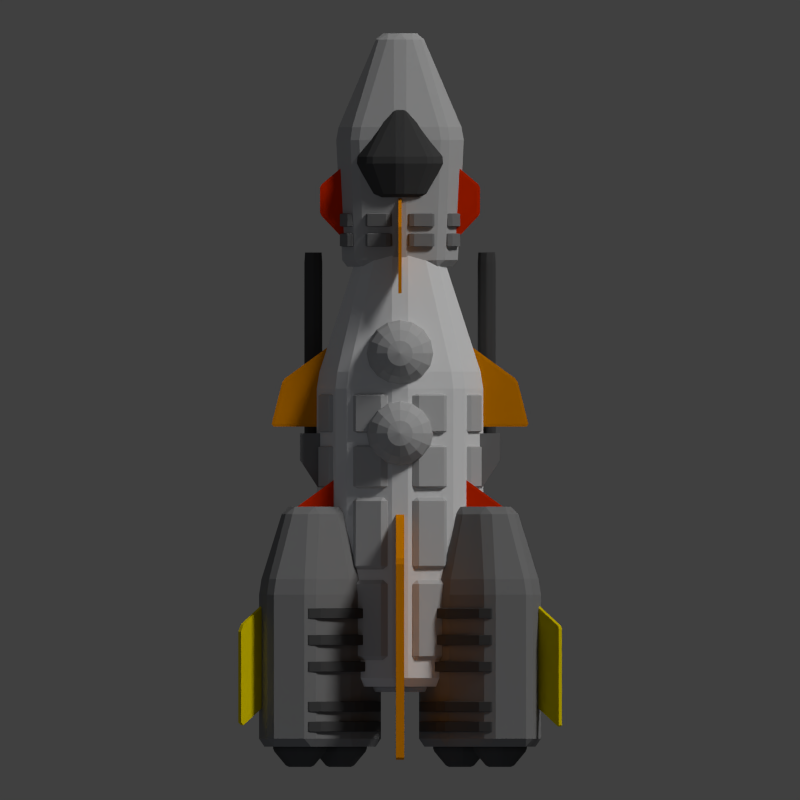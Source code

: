 # Source: argosy.blend  (saved by Blender 2.69.0; exported with 4.5.12 LTS)
import bpy
from mathutils import Matrix  # noqa: F401  (used for matrix-valued properties, if any)

bpy.ops.wm.read_factory_settings(use_empty=True)
scene = bpy.context.scene
scene.name = 'Scene'

# ---- collections
col_collection_1 = bpy.data.collections.new('Collection 1'); scene.collection.children.link(col_collection_1)

# ---- materials (node trees are filled in below, after node groups)
mat_material_006 = bpy.data.materials.new('Material.006')
mat_material_006.alpha_threshold = 0.0
mat_material_006.use_transparent_shadow = False
mat_material_006.diffuse_color = (0.8, 0.6332, 0.0, 1.0)
mat_material_006.roughness = 0.5
mat_material_006.specular_intensity = 0.163
mat_material_006.line_color = (0.0, 0.0, 0.0, 1.0)
mat_material_002 = bpy.data.materials.new('Material.002')
mat_material_002.alpha_threshold = 0.0
mat_material_002.use_transparent_shadow = False
mat_material_002.diffuse_color = (0.2203, 0.2203, 0.2203, 1.0)
mat_material_002.roughness = 0.5
mat_material_002.line_color = (0.0, 0.0, 0.0, 1.0)
mat_material_004 = bpy.data.materials.new('Material.004')
mat_material_004.alpha_threshold = 0.0
mat_material_004.use_transparent_shadow = False
mat_material_004.diffuse_color = (0.8, 0.02881, 0.0, 1.0)
mat_material_004.roughness = 0.5
mat_material_004.specular_intensity = 0.2174
mat_material_004.line_color = (0.0, 0.0, 0.0, 1.0)
mat_material_005 = bpy.data.materials.new('Material.005')
mat_material_005.alpha_threshold = 0.0
mat_material_005.use_transparent_shadow = False
mat_material_005.diffuse_color = (0.8, 0.2633, 0.0, 1.0)
mat_material_005.roughness = 0.5
mat_material_005.specular_intensity = 0.1957
mat_material_005.line_color = (0.0, 0.0, 0.0, 1.0)
mat_material_001 = bpy.data.materials.new('Material.001')
mat_material_001.alpha_threshold = 0.0
mat_material_001.use_transparent_shadow = False
mat_material_001.diffuse_color = (0.5071, 0.5071, 0.5071, 1.0)
mat_material_001.roughness = 0.5
mat_material_001.line_color = (0.0, 0.0, 0.0, 1.0)
mat_material_003 = bpy.data.materials.new('Material.003')
mat_material_003.alpha_threshold = 0.0
mat_material_003.use_transparent_shadow = False
mat_material_003.diffuse_color = (0.06998, 0.06998, 0.06998, 1.0)
mat_material_003.roughness = 0.5
mat_material_003.specular_intensity = 0.1
mat_material_003.line_color = (0.0, 0.0, 0.0, 1.0)
mat_material = bpy.data.materials.new('Material')
mat_material.alpha_threshold = 0.0
mat_material.use_transparent_shadow = False
mat_material.roughness = 0.5
mat_material.specular_intensity = 0.1747
mat_material.line_color = (0.0, 0.0, 0.0, 1.0)

# ---- material node trees

# ---- world
world_world = bpy.data.worlds.new('World'); scene.world = world_world
world_world.color = (0.05088, 0.05088, 0.05088)
world_world.use_sun_shadow = False
world_world.sun_shadow_jitter_overblur = 0.0
world_world.cycles.sampling_method = 'MANUAL'
world_world.cycles.sample_map_resolution = 256

# ---- cameras
cam_camera = bpy.data.cameras.new('Camera')
cam_camera.type = 'ORTHO'
cam_camera.clip_end = 100.0
cam_camera.lens = 35.0
cam_camera.sensor_width = 32.0
cam_camera.sensor_height = 18.0
cam_camera.ortho_scale = 12.0
cam_camera.dof.focus_distance = 0.0
cam_camera.dof.aperture_fstop = 128.0

# ---- lights
light_point_003 = bpy.data.lights.new('Point.003', 'POINT')
light_point_003.color = (0.6977, 0.7913, 1.0)
light_point_003.transmission_factor = 0.0
light_point_003.energy = 40.0
light_point_003.shadow_buffer_clip_start = 0.5
light_point_003.shadow_soft_size = 0.1
light_point_003.shadow_maximum_resolution = 0.006
light_point_003.use_absolute_resolution = True
light_point_003.cycles.use_multiple_importance_sampling = False
light_point_002 = bpy.data.lights.new('Point.002', 'POINT')
light_point_002.color = (0.6977, 0.7913, 1.0)
light_point_002.transmission_factor = 0.0
light_point_002.energy = 20.0
light_point_002.shadow_buffer_clip_start = 0.5
light_point_002.shadow_soft_size = 0.1
light_point_002.shadow_maximum_resolution = 0.006
light_point_002.use_absolute_resolution = True
light_point_002.cycles.use_multiple_importance_sampling = False
light_point_001 = bpy.data.lights.new('Point.001', 'POINT')
light_point_001.color = (0.5748, 0.7081, 1.0)
light_point_001.transmission_factor = 0.0
light_point_001.energy = 20.0
light_point_001.shadow_buffer_clip_start = 0.5
light_point_001.shadow_soft_size = 0.1
light_point_001.shadow_maximum_resolution = 0.006
light_point_001.use_absolute_resolution = True
light_point_001.cycles.use_multiple_importance_sampling = False
light_point = bpy.data.lights.new('Point', 'POINT')
light_point.color = (0.5748, 0.7081, 1.0)
light_point.transmission_factor = 0.0
light_point.energy = 20.0
light_point.shadow_buffer_clip_start = 0.5
light_point.shadow_soft_size = 0.1
light_point.shadow_maximum_resolution = 0.006
light_point.use_absolute_resolution = True
light_point.cycles.use_multiple_importance_sampling = False
light_sun = bpy.data.lights.new('Sun', 'SUN')
light_sun.transmission_factor = 0.0
light_sun.angle = 0.1993
light_sun.energy = 1.5
light_sun.shadow_buffer_clip_start = 0.5
light_sun.shadow_soft_size = 0.1
light_sun.shadow_cascade_max_distance = 1000.0
light_sun.cycles.use_multiple_importance_sampling = False

# ---- meshes
me_cube_009 = bpy.data.meshes.new('Cube.009')
me_cube_009.from_pydata([(-1.0, -1.0, -1.0), (-1.0, 1.0, -1.0), (1.0, 1.0, -1.0), (1.0, -1.0, -1.0), (-1.0, -2.0, 1.0), (-1.0, 0.0, 1.0), (1.0, 0.0, 1.0), (1.0, -2.0, 1.0)], [], [(4, 5, 1, 0), (5, 6, 2, 1), (6, 7, 3, 2), (7, 4, 0, 3), (0, 1, 2, 3), (7, 6, 5, 4)])
me_cube_009.materials.append(mat_material_006)
me_cube_009.use_remesh_preserve_volume = False
me_cube_009.use_remesh_preserve_attributes = False
me_cube_009.use_mirror_vertex_groups = False
me_cube_009.update()
me_cube_008 = bpy.data.meshes.new('Cube.008')
me_cube_008.from_pydata([(-1.0, -1.0, -1.0), (-1.0, 1.0, -1.0), (1.0, 1.0, -1.0), (1.0, -1.0, -1.0), (-1.0, -2.0, 1.0), (-1.0, 0.0, 1.0), (1.0, 0.0, 1.0), (1.0, -2.0, 1.0)], [], [(4, 5, 1, 0), (5, 6, 2, 1), (6, 7, 3, 2), (7, 4, 0, 3), (0, 1, 2, 3), (7, 6, 5, 4)])
me_cube_008.materials.append(mat_material_006)
me_cube_008.use_remesh_preserve_volume = False
me_cube_008.use_remesh_preserve_attributes = False
me_cube_008.use_mirror_vertex_groups = False
me_cube_008.update()
me_cylinder_039 = bpy.data.meshes.new('Cylinder.039')
me_cylinder_039.from_pydata([(0.0, 1.0, -1.0), (0.0, 1.0, 1.0), (0.7071, 0.7071, -1.0), (0.7071, 0.7071, 1.0), (1.0, -4.371e-08, -1.0), (1.0, -4.371e-08, 1.0), (0.7071, -0.7071, -1.0), (0.7071, -0.7071, 1.0), (-8.742e-08, -1.0, -1.0), (-8.742e-08, -1.0, 1.0), (-0.7071, -0.7071, -1.0), (-0.7071, -0.7071, 1.0), (-1.0, 1.192e-08, -1.0), (-1.0, 1.192e-08, 1.0), (-0.7071, 0.7071, -1.0), (-0.7071, 0.7071, 1.0), (0.3061, 1.739, -1.0), (0.3061, 1.739, 1.0), (1.013, 1.446, 1.0), (1.013, 1.446, -1.0), (1.446, 1.013, -1.0), (1.446, 1.013, 1.0), (1.739, 0.3061, 1.0), (1.739, 0.3061, -1.0), (1.739, -0.3061, -1.0), (1.739, -0.3061, 1.0), (1.446, -1.013, 1.0), (1.446, -1.013, -1.0), (1.013, -1.446, -1.0), (1.013, -1.446, 1.0), (0.3061, -1.739, 1.0), (0.3061, -1.739, -1.0), (-0.3061, -1.739, -1.0), (-0.3061, -1.739, 1.0), (-1.013, -1.446, 1.0), (-1.013, -1.446, -1.0), (-1.446, -1.013, -1.0), (-1.446, -1.013, 1.0), (-1.739, -0.3061, 1.0), (-1.739, -0.3061, -1.0), (0.7071, 0.7071, 1.8), (1.686e-08, 1.0, 1.8), (-0.7071, 0.7071, 1.8), (-1.0, 1.192e-08, 1.8), (-0.7071, -0.7071, 1.8), (-7.056e-08, -1.0, 1.8), (0.7071, -0.7071, 1.8), (1.0, -4.371e-08, 1.8), (-1.013, 1.446, -1.0), (-1.013, 1.446, 1.0), (-0.3061, 1.739, 1.0), (-0.3061, 1.739, -1.0), (-1.739, 0.3061, -1.0), (-1.739, 0.3061, 1.0), (-1.446, 1.013, 1.0), (-1.446, 1.013, -1.0), (3.372e-08, 1.0, -1.8), (0.7071, 0.7071, -1.8), (1.0, -4.371e-08, -1.8), (0.7071, -0.7071, -1.8), (-5.371e-08, -1.0, -1.8), (-0.7071, -0.7071, -1.8), (-1.0, 1.192e-08, -1.8), (-0.7071, 0.7071, -1.8)], [], [(16, 17, 18, 19), (1, 17, 16, 0), (3, 18, 17, 1), (2, 19, 18, 3), (0, 16, 19, 2), (20, 21, 22, 23), (3, 21, 20, 2), (5, 22, 21, 3), (4, 23, 22, 5), (2, 20, 23, 4), (24, 25, 26, 27), (5, 25, 24, 4), (7, 26, 25, 5), (6, 27, 26, 7), (4, 24, 27, 6), (28, 29, 30, 31), (7, 29, 28, 6), (9, 30, 29, 7), (8, 31, 30, 9), (6, 28, 31, 8), (32, 33, 34, 35), (9, 33, 32, 8), (11, 34, 33, 9), (10, 35, 34, 11), (8, 32, 35, 10), (36, 37, 38, 39), (11, 37, 36, 10), (13, 38, 37, 11), (12, 39, 38, 13), (10, 36, 39, 12), (40, 41, 42, 43, 44, 45, 46, 47), (1, 41, 40, 3), (15, 42, 41, 1), (13, 43, 42, 15), (11, 44, 43, 13), (9, 45, 44, 11), (7, 46, 45, 9), (5, 47, 46, 7), (3, 40, 47, 5), (48, 49, 50, 51), (15, 49, 48, 14), (1, 50, 49, 15), (0, 51, 50, 1), (14, 48, 51, 0), (52, 53, 54, 55), (13, 53, 52, 12), (15, 54, 53, 13), (14, 55, 54, 15), (12, 52, 55, 14), (56, 57, 58, 59, 60, 61, 62, 63), (2, 57, 56, 0), (4, 58, 57, 2), (6, 59, 58, 4), (8, 60, 59, 6), (10, 61, 60, 8), (12, 62, 61, 10), (14, 63, 62, 12), (0, 56, 63, 14)])
me_cylinder_039.materials.append(mat_material_002)
me_cylinder_039.use_remesh_preserve_volume = False
me_cylinder_039.use_remesh_preserve_attributes = False
me_cylinder_039.use_mirror_vertex_groups = False
me_cylinder_039.update()
me_cylinder_038 = bpy.data.meshes.new('Cylinder.038')
me_cylinder_038.from_pydata([(0.0, 1.0, -1.0), (0.0, 1.0, 1.0), (0.7071, 0.7071, -1.0), (0.7071, 0.7071, 1.0), (1.0, -4.371e-08, -1.0), (1.0, -4.371e-08, 1.0), (0.7071, -0.7071, -1.0), (0.7071, -0.7071, 1.0), (-8.742e-08, -1.0, -1.0), (-8.742e-08, -1.0, 1.0), (-0.7071, -0.7071, -1.0), (-0.7071, -0.7071, 1.0), (-1.0, 1.192e-08, -1.0), (-1.0, 1.192e-08, 1.0), (-0.7071, 0.7071, -1.0), (-0.7071, 0.7071, 1.0), (0.3061, 1.739, -1.0), (0.3061, 1.739, 1.0), (1.013, 1.446, 1.0), (1.013, 1.446, -1.0), (1.446, 1.013, -1.0), (1.446, 1.013, 1.0), (1.739, 0.3061, 1.0), (1.739, 0.3061, -1.0), (1.739, -0.3061, -1.0), (1.739, -0.3061, 1.0), (1.446, -1.013, 1.0), (1.446, -1.013, -1.0), (1.013, -1.446, -1.0), (1.013, -1.446, 1.0), (0.3061, -1.739, 1.0), (0.3061, -1.739, -1.0), (-0.3061, -1.739, -1.0), (-0.3061, -1.739, 1.0), (-1.013, -1.446, 1.0), (-1.013, -1.446, -1.0), (-1.446, -1.013, -1.0), (-1.446, -1.013, 1.0), (-1.739, -0.3061, 1.0), (-1.739, -0.3061, -1.0), (0.7071, 0.7071, 1.8), (1.686e-08, 1.0, 1.8), (-0.7071, 0.7071, 1.8), (-1.0, 1.192e-08, 1.8), (-0.7071, -0.7071, 1.8), (-7.056e-08, -1.0, 1.8), (0.7071, -0.7071, 1.8), (1.0, -4.371e-08, 1.8), (-1.013, 1.446, -1.0), (-1.013, 1.446, 1.0), (-0.3061, 1.739, 1.0), (-0.3061, 1.739, -1.0), (-1.739, 0.3061, -1.0), (-1.739, 0.3061, 1.0), (-1.446, 1.013, 1.0), (-1.446, 1.013, -1.0), (3.372e-08, 1.0, -1.8), (0.7071, 0.7071, -1.8), (1.0, -4.371e-08, -1.8), (0.7071, -0.7071, -1.8), (-5.371e-08, -1.0, -1.8), (-0.7071, -0.7071, -1.8), (-1.0, 1.192e-08, -1.8), (-0.7071, 0.7071, -1.8)], [], [(16, 17, 18, 19), (1, 17, 16, 0), (3, 18, 17, 1), (2, 19, 18, 3), (0, 16, 19, 2), (20, 21, 22, 23), (3, 21, 20, 2), (5, 22, 21, 3), (4, 23, 22, 5), (2, 20, 23, 4), (24, 25, 26, 27), (5, 25, 24, 4), (7, 26, 25, 5), (6, 27, 26, 7), (4, 24, 27, 6), (28, 29, 30, 31), (7, 29, 28, 6), (9, 30, 29, 7), (8, 31, 30, 9), (6, 28, 31, 8), (32, 33, 34, 35), (9, 33, 32, 8), (11, 34, 33, 9), (10, 35, 34, 11), (8, 32, 35, 10), (36, 37, 38, 39), (11, 37, 36, 10), (13, 38, 37, 11), (12, 39, 38, 13), (10, 36, 39, 12), (40, 41, 42, 43, 44, 45, 46, 47), (1, 41, 40, 3), (15, 42, 41, 1), (13, 43, 42, 15), (11, 44, 43, 13), (9, 45, 44, 11), (7, 46, 45, 9), (5, 47, 46, 7), (3, 40, 47, 5), (48, 49, 50, 51), (15, 49, 48, 14), (1, 50, 49, 15), (0, 51, 50, 1), (14, 48, 51, 0), (52, 53, 54, 55), (13, 53, 52, 12), (15, 54, 53, 13), (14, 55, 54, 15), (12, 52, 55, 14), (56, 57, 58, 59, 60, 61, 62, 63), (2, 57, 56, 0), (4, 58, 57, 2), (6, 59, 58, 4), (8, 60, 59, 6), (10, 61, 60, 8), (12, 62, 61, 10), (14, 63, 62, 12), (0, 56, 63, 14)])
me_cylinder_038.materials.append(mat_material_002)
me_cylinder_038.use_remesh_preserve_volume = False
me_cylinder_038.use_remesh_preserve_attributes = False
me_cylinder_038.use_mirror_vertex_groups = False
me_cylinder_038.update()
me_cube_007 = bpy.data.meshes.new('Cube.007')
me_cube_007.from_pydata([(-1.76, 0.3, -1.0), (-0.8, 1.0, -1.0), (0.8, 1.0, -1.0), (1.76, 0.3, -1.0), (-1.76, 0.3, 1.0), (-0.8, 1.0, 1.0), (0.8, 1.0, 1.0), (1.76, 0.3, 1.0), (-1.936, -0.4, -1.0), (1.936, -0.4, -1.0), (-1.936, -0.4, 1.0), (1.936, -0.4, 1.0)], [], [(4, 5, 1, 0), (5, 6, 2, 1), (6, 7, 3, 2), (0, 3, 9, 8), (0, 1, 2, 3), (7, 6, 5, 4), (11, 10, 8, 9), (7, 4, 10, 11), (3, 7, 11, 9), (4, 0, 8, 10)])
me_cube_007.materials.append(mat_material_004)
me_cube_007.use_remesh_preserve_volume = False
me_cube_007.use_remesh_preserve_attributes = False
me_cube_007.use_mirror_vertex_groups = False
me_cube_007.update()
me_cube_006 = bpy.data.meshes.new('Cube.006')
me_cube_006.from_pydata([(-1.76, 0.3, -1.0), (-0.8, 1.0, -1.0), (0.8, 1.0, -1.0), (1.76, 0.3, -1.0), (-1.76, 0.3, 1.0), (-0.8, 1.0, 1.0), (0.8, 1.0, 1.0), (1.76, 0.3, 1.0), (-1.936, -0.4, -1.0), (1.936, -0.4, -1.0), (-1.936, -0.4, 1.0), (1.936, -0.4, 1.0)], [], [(4, 5, 1, 0), (5, 6, 2, 1), (6, 7, 3, 2), (0, 3, 9, 8), (0, 1, 2, 3), (7, 6, 5, 4), (11, 10, 8, 9), (7, 4, 10, 11), (3, 7, 11, 9), (4, 0, 8, 10)])
me_cube_006.materials.append(mat_material_005)
me_cube_006.use_remesh_preserve_volume = False
me_cube_006.use_remesh_preserve_attributes = False
me_cube_006.use_mirror_vertex_groups = False
me_cube_006.update()
me_cylinder_037 = bpy.data.meshes.new('Cylinder.037')
me_cylinder_037.from_pydata([(0.0, 1.0, -1.0), (0.0, 1.0, 1.0), (0.7071, 0.7071, -1.0), (0.7071, 0.7071, 1.0), (1.0, -4.371e-08, -1.0), (1.0, -4.371e-08, 1.0), (0.7071, -0.7071, -1.0), (0.7071, -0.7071, 1.0), (-8.742e-08, -1.0, -1.0), (-8.742e-08, -1.0, 1.0), (-0.7071, -0.7071, -1.0), (-0.7071, -0.7071, 1.0), (-1.0, 1.192e-08, -1.0), (-1.0, 1.192e-08, 1.0), (-0.7071, 0.7071, -1.0), (-0.7071, 0.7071, 1.0), (0.3061, 1.739, -1.0), (0.3061, 1.739, 1.0), (1.013, 1.446, 1.0), (1.013, 1.446, -1.0), (1.446, 1.013, -1.0), (1.446, 1.013, 1.0), (1.739, 0.3061, 1.0), (1.739, 0.3061, -1.0), (1.739, -0.3061, -1.0), (1.739, -0.3061, 1.0), (1.446, -1.013, 1.0), (1.446, -1.013, -1.0), (1.013, -1.446, -1.0), (1.013, -1.446, 1.0), (0.3061, -1.739, 1.0), (0.3061, -1.739, -1.0), (-0.3061, -1.739, -1.0), (-0.3061, -1.739, 1.0), (-1.013, -1.446, 1.0), (-1.013, -1.446, -1.0), (-1.446, -1.013, -1.0), (-1.446, -1.013, 1.0), (-1.739, -0.3061, 1.0), (-1.739, -0.3061, -1.0), (0.7071, 0.7071, 1.8), (1.686e-08, 1.0, 1.8), (-0.7071, 0.7071, 1.8), (-1.0, 1.192e-08, 1.8), (-0.7071, -0.7071, 1.8), (-7.056e-08, -1.0, 1.8), (0.7071, -0.7071, 1.8), (1.0, -4.371e-08, 1.8), (-1.013, 1.446, -1.0), (-1.013, 1.446, 1.0), (-0.3061, 1.739, 1.0), (-0.3061, 1.739, -1.0), (-1.739, 0.3061, -1.0), (-1.739, 0.3061, 1.0), (-1.446, 1.013, 1.0), (-1.446, 1.013, -1.0), (3.372e-08, 1.0, -1.8), (0.7071, 0.7071, -1.8), (1.0, -4.371e-08, -1.8), (0.7071, -0.7071, -1.8), (-5.371e-08, -1.0, -1.8), (-0.7071, -0.7071, -1.8), (-1.0, 1.192e-08, -1.8), (-0.7071, 0.7071, -1.8)], [], [(16, 17, 18, 19), (1, 17, 16, 0), (3, 18, 17, 1), (2, 19, 18, 3), (0, 16, 19, 2), (20, 21, 22, 23), (3, 21, 20, 2), (5, 22, 21, 3), (4, 23, 22, 5), (2, 20, 23, 4), (24, 25, 26, 27), (5, 25, 24, 4), (7, 26, 25, 5), (6, 27, 26, 7), (4, 24, 27, 6), (28, 29, 30, 31), (7, 29, 28, 6), (9, 30, 29, 7), (8, 31, 30, 9), (6, 28, 31, 8), (32, 33, 34, 35), (9, 33, 32, 8), (11, 34, 33, 9), (10, 35, 34, 11), (8, 32, 35, 10), (36, 37, 38, 39), (11, 37, 36, 10), (13, 38, 37, 11), (12, 39, 38, 13), (10, 36, 39, 12), (40, 41, 42, 43, 44, 45, 46, 47), (1, 41, 40, 3), (15, 42, 41, 1), (13, 43, 42, 15), (11, 44, 43, 13), (9, 45, 44, 11), (7, 46, 45, 9), (5, 47, 46, 7), (3, 40, 47, 5), (48, 49, 50, 51), (15, 49, 48, 14), (1, 50, 49, 15), (0, 51, 50, 1), (14, 48, 51, 0), (52, 53, 54, 55), (13, 53, 52, 12), (15, 54, 53, 13), (14, 55, 54, 15), (12, 52, 55, 14), (56, 57, 58, 59, 60, 61, 62, 63), (2, 57, 56, 0), (4, 58, 57, 2), (6, 59, 58, 4), (8, 60, 59, 6), (10, 61, 60, 8), (12, 62, 61, 10), (14, 63, 62, 12), (0, 56, 63, 14)])
me_cylinder_037.materials.append(mat_material_001)
me_cylinder_037.use_remesh_preserve_volume = False
me_cylinder_037.use_remesh_preserve_attributes = False
me_cylinder_037.use_mirror_vertex_groups = False
me_cylinder_037.update()
me_cylinder_036 = bpy.data.meshes.new('Cylinder.036')
me_cylinder_036.from_pydata([(0.0, 1.0, -1.0), (0.0, 1.0, 1.0), (0.7071, 0.7071, -1.0), (0.7071, 0.7071, 1.0), (1.0, -4.371e-08, -1.0), (1.0, -4.371e-08, 1.0), (0.7071, -0.7071, -1.0), (0.7071, -0.7071, 1.0), (-8.742e-08, -1.0, -1.0), (-8.742e-08, -1.0, 1.0), (-0.7071, -0.7071, -1.0), (-0.7071, -0.7071, 1.0), (-1.0, 1.192e-08, -1.0), (-1.0, 1.192e-08, 1.0), (-0.7071, 0.7071, -1.0), (-0.7071, 0.7071, 1.0), (0.3061, 1.739, -1.0), (0.3061, 1.739, 1.0), (1.013, 1.446, 1.0), (1.013, 1.446, -1.0), (1.446, 1.013, -1.0), (1.446, 1.013, 1.0), (1.739, 0.3061, 1.0), (1.739, 0.3061, -1.0), (1.739, -0.3061, -1.0), (1.739, -0.3061, 1.0), (1.446, -1.013, 1.0), (1.446, -1.013, -1.0), (1.013, -1.446, -1.0), (1.013, -1.446, 1.0), (0.3061, -1.739, 1.0), (0.3061, -1.739, -1.0), (-0.3061, -1.739, -1.0), (-0.3061, -1.739, 1.0), (-1.013, -1.446, 1.0), (-1.013, -1.446, -1.0), (-1.446, -1.013, -1.0), (-1.446, -1.013, 1.0), (-1.739, -0.3061, 1.0), (-1.739, -0.3061, -1.0), (0.7071, 0.7071, 1.8), (1.686e-08, 1.0, 1.8), (-0.7071, 0.7071, 1.8), (-1.0, 1.192e-08, 1.8), (-0.7071, -0.7071, 1.8), (-7.056e-08, -1.0, 1.8), (0.7071, -0.7071, 1.8), (1.0, -4.371e-08, 1.8), (-1.013, 1.446, -1.0), (-1.013, 1.446, 1.0), (-0.3061, 1.739, 1.0), (-0.3061, 1.739, -1.0), (-1.739, 0.3061, -1.0), (-1.739, 0.3061, 1.0), (-1.446, 1.013, 1.0), (-1.446, 1.013, -1.0), (3.372e-08, 1.0, -1.8), (0.7071, 0.7071, -1.8), (1.0, -4.371e-08, -1.8), (0.7071, -0.7071, -1.8), (-5.371e-08, -1.0, -1.8), (-0.7071, -0.7071, -1.8), (-1.0, 1.192e-08, -1.8), (-0.7071, 0.7071, -1.8)], [], [(16, 17, 18, 19), (1, 17, 16, 0), (3, 18, 17, 1), (2, 19, 18, 3), (0, 16, 19, 2), (20, 21, 22, 23), (3, 21, 20, 2), (5, 22, 21, 3), (4, 23, 22, 5), (2, 20, 23, 4), (24, 25, 26, 27), (5, 25, 24, 4), (7, 26, 25, 5), (6, 27, 26, 7), (4, 24, 27, 6), (28, 29, 30, 31), (7, 29, 28, 6), (9, 30, 29, 7), (8, 31, 30, 9), (6, 28, 31, 8), (32, 33, 34, 35), (9, 33, 32, 8), (11, 34, 33, 9), (10, 35, 34, 11), (8, 32, 35, 10), (36, 37, 38, 39), (11, 37, 36, 10), (13, 38, 37, 11), (12, 39, 38, 13), (10, 36, 39, 12), (40, 41, 42, 43, 44, 45, 46, 47), (1, 41, 40, 3), (15, 42, 41, 1), (13, 43, 42, 15), (11, 44, 43, 13), (9, 45, 44, 11), (7, 46, 45, 9), (5, 47, 46, 7), (3, 40, 47, 5), (48, 49, 50, 51), (15, 49, 48, 14), (1, 50, 49, 15), (0, 51, 50, 1), (14, 48, 51, 0), (52, 53, 54, 55), (13, 53, 52, 12), (15, 54, 53, 13), (14, 55, 54, 15), (12, 52, 55, 14), (56, 57, 58, 59, 60, 61, 62, 63), (2, 57, 56, 0), (4, 58, 57, 2), (6, 59, 58, 4), (8, 60, 59, 6), (10, 61, 60, 8), (12, 62, 61, 10), (14, 63, 62, 12), (0, 56, 63, 14)])
me_cylinder_036.materials.append(mat_material_001)
me_cylinder_036.use_remesh_preserve_volume = False
me_cylinder_036.use_remesh_preserve_attributes = False
me_cylinder_036.use_mirror_vertex_groups = False
me_cylinder_036.update()
me_cylinder_035 = bpy.data.meshes.new('Cylinder.035')
me_cylinder_035.from_pydata([(0.0, 1.0, -1.0), (0.0, 1.0, 1.0), (0.7071, 0.7071, -1.0), (0.7071, 0.7071, 1.0), (1.0, -4.371e-08, -1.0), (1.0, -4.371e-08, 1.0), (0.7071, -0.7071, -1.0), (0.7071, -0.7071, 1.0), (-8.742e-08, -1.0, -1.0), (-8.742e-08, -1.0, 1.0), (-0.7071, -0.7071, -1.0), (-0.7071, -0.7071, 1.0), (-1.0, 1.192e-08, -1.0), (-1.0, 1.192e-08, 1.0), (-0.7071, 0.7071, -1.0), (-0.7071, 0.7071, 1.0), (0.3061, 1.739, -1.0), (0.3061, 1.739, 1.0), (1.013, 1.446, 1.0), (1.013, 1.446, -1.0), (1.446, 1.013, -1.0), (1.446, 1.013, 1.0), (1.739, 0.3061, 1.0), (1.739, 0.3061, -1.0), (1.739, -0.3061, -1.0), (1.739, -0.3061, 1.0), (1.446, -1.013, 1.0), (1.446, -1.013, -1.0), (1.013, -1.446, -1.0), (1.013, -1.446, 1.0), (0.3061, -1.739, 1.0), (0.3061, -1.739, -1.0), (-0.3061, -1.739, -1.0), (-0.3061, -1.739, 1.0), (-1.013, -1.446, 1.0), (-1.013, -1.446, -1.0), (-1.446, -1.013, -1.0), (-1.446, -1.013, 1.0), (-1.739, -0.3061, 1.0), (-1.739, -0.3061, -1.0), (0.7071, 0.7071, 1.8), (1.686e-08, 1.0, 1.8), (-0.7071, 0.7071, 1.8), (-1.0, 1.192e-08, 1.8), (-0.7071, -0.7071, 1.8), (-7.056e-08, -1.0, 1.8), (0.7071, -0.7071, 1.8), (1.0, -4.371e-08, 1.8), (-1.013, 1.446, -1.0), (-1.013, 1.446, 1.0), (-0.3061, 1.739, 1.0), (-0.3061, 1.739, -1.0), (-1.739, 0.3061, -1.0), (-1.739, 0.3061, 1.0), (-1.446, 1.013, 1.0), (-1.446, 1.013, -1.0), (3.372e-08, 1.0, -1.8), (0.7071, 0.7071, -1.8), (1.0, -4.371e-08, -1.8), (0.7071, -0.7071, -1.8), (-5.371e-08, -1.0, -1.8), (-0.7071, -0.7071, -1.8), (-1.0, 1.192e-08, -1.8), (-0.7071, 0.7071, -1.8)], [], [(16, 17, 18, 19), (1, 17, 16, 0), (3, 18, 17, 1), (2, 19, 18, 3), (0, 16, 19, 2), (20, 21, 22, 23), (3, 21, 20, 2), (5, 22, 21, 3), (4, 23, 22, 5), (2, 20, 23, 4), (24, 25, 26, 27), (5, 25, 24, 4), (7, 26, 25, 5), (6, 27, 26, 7), (4, 24, 27, 6), (28, 29, 30, 31), (7, 29, 28, 6), (9, 30, 29, 7), (8, 31, 30, 9), (6, 28, 31, 8), (32, 33, 34, 35), (9, 33, 32, 8), (11, 34, 33, 9), (10, 35, 34, 11), (8, 32, 35, 10), (36, 37, 38, 39), (11, 37, 36, 10), (13, 38, 37, 11), (12, 39, 38, 13), (10, 36, 39, 12), (40, 41, 42, 43, 44, 45, 46, 47), (1, 41, 40, 3), (15, 42, 41, 1), (13, 43, 42, 15), (11, 44, 43, 13), (9, 45, 44, 11), (7, 46, 45, 9), (5, 47, 46, 7), (3, 40, 47, 5), (48, 49, 50, 51), (15, 49, 48, 14), (1, 50, 49, 15), (0, 51, 50, 1), (14, 48, 51, 0), (52, 53, 54, 55), (13, 53, 52, 12), (15, 54, 53, 13), (14, 55, 54, 15), (12, 52, 55, 14), (56, 57, 58, 59, 60, 61, 62, 63), (2, 57, 56, 0), (4, 58, 57, 2), (6, 59, 58, 4), (8, 60, 59, 6), (10, 61, 60, 8), (12, 62, 61, 10), (14, 63, 62, 12), (0, 56, 63, 14)])
me_cylinder_035.materials.append(mat_material_001)
me_cylinder_035.use_remesh_preserve_volume = False
me_cylinder_035.use_remesh_preserve_attributes = False
me_cylinder_035.use_mirror_vertex_groups = False
me_cylinder_035.update()
me_cylinder_034 = bpy.data.meshes.new('Cylinder.034')
me_cylinder_034.from_pydata([(0.0, 1.0, -1.0), (0.0, 1.0, 1.0), (0.7071, 0.7071, -1.0), (0.7071, 0.7071, 1.0), (1.0, -4.371e-08, -1.0), (1.0, -4.371e-08, 1.0), (0.7071, -0.7071, -1.0), (0.7071, -0.7071, 1.0), (-8.742e-08, -1.0, -1.0), (-8.742e-08, -1.0, 1.0), (-0.7071, -0.7071, -1.0), (-0.7071, -0.7071, 1.0), (-1.0, 1.192e-08, -1.0), (-1.0, 1.192e-08, 1.0), (-0.7071, 0.7071, -1.0), (-0.7071, 0.7071, 1.0), (0.3061, 1.739, -1.0), (0.3061, 1.739, 1.0), (1.013, 1.446, 1.0), (1.013, 1.446, -1.0), (1.446, 1.013, -1.0), (1.446, 1.013, 1.0), (1.739, 0.3061, 1.0), (1.739, 0.3061, -1.0), (1.739, -0.3061, -1.0), (1.739, -0.3061, 1.0), (1.446, -1.013, 1.0), (1.446, -1.013, -1.0), (1.013, -1.446, -1.0), (1.013, -1.446, 1.0), (0.3061, -1.739, 1.0), (0.3061, -1.739, -1.0), (-0.3061, -1.739, -1.0), (-0.3061, -1.739, 1.0), (-1.013, -1.446, 1.0), (-1.013, -1.446, -1.0), (-1.446, -1.013, -1.0), (-1.446, -1.013, 1.0), (-1.739, -0.3061, 1.0), (-1.739, -0.3061, -1.0), (0.7071, 0.7071, 1.8), (1.686e-08, 1.0, 1.8), (-0.7071, 0.7071, 1.8), (-1.0, 1.192e-08, 1.8), (-0.7071, -0.7071, 1.8), (-7.056e-08, -1.0, 1.8), (0.7071, -0.7071, 1.8), (1.0, -4.371e-08, 1.8), (-1.013, 1.446, -1.0), (-1.013, 1.446, 1.0), (-0.3061, 1.739, 1.0), (-0.3061, 1.739, -1.0), (-1.739, 0.3061, -1.0), (-1.739, 0.3061, 1.0), (-1.446, 1.013, 1.0), (-1.446, 1.013, -1.0), (3.372e-08, 1.0, -1.8), (0.7071, 0.7071, -1.8), (1.0, -4.371e-08, -1.8), (0.7071, -0.7071, -1.8), (-5.371e-08, -1.0, -1.8), (-0.7071, -0.7071, -1.8), (-1.0, 1.192e-08, -1.8), (-0.7071, 0.7071, -1.8)], [], [(16, 17, 18, 19), (1, 17, 16, 0), (3, 18, 17, 1), (2, 19, 18, 3), (0, 16, 19, 2), (20, 21, 22, 23), (3, 21, 20, 2), (5, 22, 21, 3), (4, 23, 22, 5), (2, 20, 23, 4), (24, 25, 26, 27), (5, 25, 24, 4), (7, 26, 25, 5), (6, 27, 26, 7), (4, 24, 27, 6), (28, 29, 30, 31), (7, 29, 28, 6), (9, 30, 29, 7), (8, 31, 30, 9), (6, 28, 31, 8), (32, 33, 34, 35), (9, 33, 32, 8), (11, 34, 33, 9), (10, 35, 34, 11), (8, 32, 35, 10), (36, 37, 38, 39), (11, 37, 36, 10), (13, 38, 37, 11), (12, 39, 38, 13), (10, 36, 39, 12), (40, 41, 42, 43, 44, 45, 46, 47), (1, 41, 40, 3), (15, 42, 41, 1), (13, 43, 42, 15), (11, 44, 43, 13), (9, 45, 44, 11), (7, 46, 45, 9), (5, 47, 46, 7), (3, 40, 47, 5), (48, 49, 50, 51), (15, 49, 48, 14), (1, 50, 49, 15), (0, 51, 50, 1), (14, 48, 51, 0), (52, 53, 54, 55), (13, 53, 52, 12), (15, 54, 53, 13), (14, 55, 54, 15), (12, 52, 55, 14), (56, 57, 58, 59, 60, 61, 62, 63), (2, 57, 56, 0), (4, 58, 57, 2), (6, 59, 58, 4), (8, 60, 59, 6), (10, 61, 60, 8), (12, 62, 61, 10), (14, 63, 62, 12), (0, 56, 63, 14)])
me_cylinder_034.materials.append(mat_material_001)
me_cylinder_034.use_remesh_preserve_volume = False
me_cylinder_034.use_remesh_preserve_attributes = False
me_cylinder_034.use_mirror_vertex_groups = False
me_cylinder_034.update()
me_sphere_002 = bpy.data.meshes.new('Sphere.002')
me_sphere_002.from_pydata([(-0.3827, 0.0, 0.9239), (-0.7071, 0.0, 0.7071), (-0.9239, 0.0, 0.3827), (-1.0, 0.0, -4.371e-08), (-0.9239, 0.0, -0.3827), (-0.7071, 0.0, -0.7071), (-0.3827, 0.0, -0.9239), (-1.51e-07, 0.0, -1.0), (-0.3536, 0.1464, 0.9239), (-0.6533, 0.2706, 0.7071), (-0.8536, 0.3536, 0.3827), (-0.9239, 0.3827, -4.371e-08), (-0.8536, 0.3536, -0.3827), (-0.6533, 0.2706, -0.7071), (-0.3536, 0.1464, -0.9239), (-0.2706, 0.2706, 0.9239), (-0.5, 0.5, 0.7071), (-0.6533, 0.6533, 0.3827), (-0.7071, 0.7071, -4.371e-08), (-0.6533, 0.6533, -0.3827), (-0.5, 0.5, -0.7071), (-0.2706, 0.2706, -0.9239), (-0.1464, 0.3536, 0.9239), (-0.2706, 0.6533, 0.7071), (-0.3536, 0.8536, 0.3827), (-0.3827, 0.9239, -4.371e-08), (-0.3536, 0.8536, -0.3827), (-0.2706, 0.6533, -0.7071), (-0.1464, 0.3536, -0.9239), (-1.456e-07, 0.3827, 0.9239), (-1.307e-07, 0.7071, 0.7071), (-1.009e-07, 0.9239, 0.3827), (-1.307e-07, 1.0, -4.371e-08), (-1.009e-07, 0.9239, -0.3827), (-1.307e-07, 0.7071, -0.7071), (-1.456e-07, 0.3827, -0.9239), (-2.088e-07, -1.395e-07, 1.0), (0.1464, 0.3536, 0.9239), (0.2706, 0.6533, 0.7071), (0.3536, 0.8536, 0.3827), (0.3827, 0.9239, -4.371e-08), (0.3536, 0.8536, -0.3827), (0.2706, 0.6533, -0.7071), (0.1464, 0.3536, -0.9239), (0.2706, 0.2706, 0.9239), (0.5, 0.5, 0.7071), (0.6533, 0.6533, 0.3827), (0.7071, 0.7071, -4.371e-08), (0.6533, 0.6533, -0.3827), (0.5, 0.5, -0.7071), (0.2706, 0.2706, -0.9239), (0.3536, 0.1464, 0.9239), (0.6533, 0.2706, 0.7071), (0.8536, 0.3536, 0.3827), (0.9239, 0.3827, -4.371e-08), (0.8536, 0.3536, -0.3827), (0.6533, 0.2706, -0.7071), (0.3536, 0.1464, -0.9239), (0.3827, -2.798e-08, 0.9239), (0.7071, -7.268e-08, 0.7071), (0.9239, -8.759e-08, 0.3827), (1.0, -1.174e-07, -4.371e-08), (0.9239, -8.759e-08, -0.3827), (0.7071, -7.268e-08, -0.7071), (0.3827, -2.798e-08, -0.9239), (0.3536, -0.1464, 0.9239), (0.6533, -0.2706, 0.7071), (0.8536, -0.3536, 0.3827), (0.9239, -0.3827, -4.371e-08), (0.8536, -0.3536, -0.3827), (0.6533, -0.2706, -0.7071), (0.3536, -0.1464, -0.9239), (0.2706, -0.2706, 0.9239), (0.5, -0.5, 0.7071), (0.6533, -0.6533, 0.3827), (0.7071, -0.7071, -4.371e-08), (0.6533, -0.6533, -0.3827), (0.5, -0.5, -0.7071), (0.2706, -0.2706, -0.9239), (0.1464, -0.3536, 0.9239), (0.2706, -0.6533, 0.7071), (0.3536, -0.8536, 0.3827), (0.3827, -0.9239, -4.371e-08), (0.3536, -0.8536, -0.3827), (0.2706, -0.6533, -0.7071), (0.1464, -0.3536, -0.9239), (-1.754e-07, -0.3827, 0.9239), (-2.052e-07, -0.7071, 0.7071), (-3.095e-07, -0.9239, 0.3827), (-2.797e-07, -1.0, -4.371e-08), (-3.095e-07, -0.9239, -0.3827), (-2.052e-07, -0.7071, -0.7071), (-1.754e-07, -0.3827, -0.9239), (-0.1464, -0.3536, 0.9239), (-0.2706, -0.6533, 0.7071), (-0.3536, -0.8536, 0.3827), (-0.3827, -0.9239, -4.371e-08), (-0.3536, -0.8536, -0.3827), (-0.2706, -0.6533, -0.7071), (-0.1464, -0.3536, -0.9239), (-0.2706, -0.2706, 0.9239), (-0.5, -0.5, 0.7071), (-0.6533, -0.6533, 0.3827), (-0.7071, -0.7071, -4.371e-08), (-0.6533, -0.6533, -0.3827), (-0.5, -0.5, -0.7071), (-0.2706, -0.2706, -0.9239), (-0.3536, -0.1464, 0.9239), (-0.6533, -0.2706, 0.7071), (-0.8536, -0.3536, 0.3827), (-0.9239, -0.3827, -4.371e-08), (-0.8536, -0.3536, -0.3827), (-0.6533, -0.2706, -0.7071), (-0.3536, -0.1464, -0.9239)], [], [(6, 5, 13, 14), (5, 4, 12, 13), (4, 3, 11, 12), (3, 2, 10, 11), (2, 1, 9, 10), (1, 0, 8, 9), (14, 13, 20, 21), (13, 12, 19, 20), (12, 11, 18, 19), (11, 10, 17, 18), (10, 9, 16, 17), (9, 8, 15, 16), (21, 20, 27, 28), (20, 19, 26, 27), (19, 18, 25, 26), (18, 17, 24, 25), (17, 16, 23, 24), (16, 15, 22, 23), (28, 27, 34, 35), (27, 26, 33, 34), (26, 25, 32, 33), (25, 24, 31, 32), (24, 23, 30, 31), (23, 22, 29, 30), (35, 34, 42, 43), (34, 33, 41, 42), (33, 32, 40, 41), (32, 31, 39, 40), (31, 30, 38, 39), (30, 29, 37, 38), (43, 42, 49, 50), (42, 41, 48, 49), (41, 40, 47, 48), (40, 39, 46, 47), (39, 38, 45, 46), (38, 37, 44, 45), (50, 49, 56, 57), (49, 48, 55, 56), (48, 47, 54, 55), (47, 46, 53, 54), (46, 45, 52, 53), (45, 44, 51, 52), (57, 56, 63, 64), (56, 55, 62, 63), (55, 54, 61, 62), (54, 53, 60, 61), (53, 52, 59, 60), (52, 51, 58, 59), (64, 63, 70, 71), (63, 62, 69, 70), (62, 61, 68, 69), (61, 60, 67, 68), (60, 59, 66, 67), (59, 58, 65, 66), (71, 70, 77, 78), (70, 69, 76, 77), (69, 68, 75, 76), (68, 67, 74, 75), (67, 66, 73, 74), (66, 65, 72, 73), (78, 77, 84, 85), (77, 76, 83, 84), (76, 75, 82, 83), (75, 74, 81, 82), (74, 73, 80, 81), (73, 72, 79, 80), (85, 84, 91, 92), (84, 83, 90, 91), (83, 82, 89, 90), (82, 81, 88, 89), (81, 80, 87, 88), (80, 79, 86, 87), (92, 91, 98, 99), (91, 90, 97, 98), (90, 89, 96, 97), (89, 88, 95, 96), (88, 87, 94, 95), (87, 86, 93, 94), (99, 98, 105, 106), (98, 97, 104, 105), (97, 96, 103, 104), (96, 95, 102, 103), (95, 94, 101, 102), (94, 93, 100, 101), (106, 105, 112, 113), (105, 104, 111, 112), (104, 103, 110, 111), (103, 102, 109, 110), (102, 101, 108, 109), (101, 100, 107, 108), (7, 6, 14), (0, 36, 8), (7, 14, 21), (8, 36, 15), (7, 21, 28), (15, 36, 22), (7, 28, 35), (22, 36, 29), (7, 35, 43), (29, 36, 37), (7, 43, 50), (37, 36, 44), (7, 50, 57), (44, 36, 51), (7, 57, 64), (51, 36, 58), (7, 64, 71), (58, 36, 65), (7, 71, 78), (65, 36, 72), (7, 78, 85), (72, 36, 79), (7, 85, 92), (79, 36, 86), (7, 92, 99), (86, 36, 93), (7, 99, 106), (93, 36, 100), (7, 106, 113), (100, 36, 107), (7, 113, 6), (113, 112, 5, 6), (112, 111, 4, 5), (111, 110, 3, 4), (110, 109, 2, 3), (109, 108, 1, 2), (108, 107, 0, 1), (107, 36, 0)])
me_sphere_002.materials.append(mat_material_001)
me_sphere_002.use_remesh_preserve_volume = False
me_sphere_002.use_remesh_preserve_attributes = False
me_sphere_002.use_mirror_vertex_groups = False
me_sphere_002.update()
me_sphere_001 = bpy.data.meshes.new('Sphere.001')
me_sphere_001.from_pydata([(-0.3827, 0.0, 0.9239), (-0.7071, 0.0, 0.7071), (-0.9239, 0.0, 0.3827), (-1.0, 0.0, -4.371e-08), (-0.9239, 0.0, -0.3827), (-0.7071, 0.0, -0.7071), (-0.3827, 0.0, -0.9239), (-1.51e-07, 0.0, -1.0), (-0.3536, 0.1464, 0.9239), (-0.6533, 0.2706, 0.7071), (-0.8536, 0.3536, 0.3827), (-0.9239, 0.3827, -4.371e-08), (-0.8536, 0.3536, -0.3827), (-0.6533, 0.2706, -0.7071), (-0.3536, 0.1464, -0.9239), (-0.2706, 0.2706, 0.9239), (-0.5, 0.5, 0.7071), (-0.6533, 0.6533, 0.3827), (-0.7071, 0.7071, -4.371e-08), (-0.6533, 0.6533, -0.3827), (-0.5, 0.5, -0.7071), (-0.2706, 0.2706, -0.9239), (-0.1464, 0.3536, 0.9239), (-0.2706, 0.6533, 0.7071), (-0.3536, 0.8536, 0.3827), (-0.3827, 0.9239, -4.371e-08), (-0.3536, 0.8536, -0.3827), (-0.2706, 0.6533, -0.7071), (-0.1464, 0.3536, -0.9239), (-1.456e-07, 0.3827, 0.9239), (-1.307e-07, 0.7071, 0.7071), (-1.009e-07, 0.9239, 0.3827), (-1.307e-07, 1.0, -4.371e-08), (-1.009e-07, 0.9239, -0.3827), (-1.307e-07, 0.7071, -0.7071), (-1.456e-07, 0.3827, -0.9239), (-2.088e-07, -1.395e-07, 1.0), (0.1464, 0.3536, 0.9239), (0.2706, 0.6533, 0.7071), (0.3536, 0.8536, 0.3827), (0.3827, 0.9239, -4.371e-08), (0.3536, 0.8536, -0.3827), (0.2706, 0.6533, -0.7071), (0.1464, 0.3536, -0.9239), (0.2706, 0.2706, 0.9239), (0.5, 0.5, 0.7071), (0.6533, 0.6533, 0.3827), (0.7071, 0.7071, -4.371e-08), (0.6533, 0.6533, -0.3827), (0.5, 0.5, -0.7071), (0.2706, 0.2706, -0.9239), (0.3536, 0.1464, 0.9239), (0.6533, 0.2706, 0.7071), (0.8536, 0.3536, 0.3827), (0.9239, 0.3827, -4.371e-08), (0.8536, 0.3536, -0.3827), (0.6533, 0.2706, -0.7071), (0.3536, 0.1464, -0.9239), (0.3827, -2.798e-08, 0.9239), (0.7071, -7.268e-08, 0.7071), (0.9239, -8.759e-08, 0.3827), (1.0, -1.174e-07, -4.371e-08), (0.9239, -8.759e-08, -0.3827), (0.7071, -7.268e-08, -0.7071), (0.3827, -2.798e-08, -0.9239), (0.3536, -0.1464, 0.9239), (0.6533, -0.2706, 0.7071), (0.8536, -0.3536, 0.3827), (0.9239, -0.3827, -4.371e-08), (0.8536, -0.3536, -0.3827), (0.6533, -0.2706, -0.7071), (0.3536, -0.1464, -0.9239), (0.2706, -0.2706, 0.9239), (0.5, -0.5, 0.7071), (0.6533, -0.6533, 0.3827), (0.7071, -0.7071, -4.371e-08), (0.6533, -0.6533, -0.3827), (0.5, -0.5, -0.7071), (0.2706, -0.2706, -0.9239), (0.1464, -0.3536, 0.9239), (0.2706, -0.6533, 0.7071), (0.3536, -0.8536, 0.3827), (0.3827, -0.9239, -4.371e-08), (0.3536, -0.8536, -0.3827), (0.2706, -0.6533, -0.7071), (0.1464, -0.3536, -0.9239), (-1.754e-07, -0.3827, 0.9239), (-2.052e-07, -0.7071, 0.7071), (-3.095e-07, -0.9239, 0.3827), (-2.797e-07, -1.0, -4.371e-08), (-3.095e-07, -0.9239, -0.3827), (-2.052e-07, -0.7071, -0.7071), (-1.754e-07, -0.3827, -0.9239), (-0.1464, -0.3536, 0.9239), (-0.2706, -0.6533, 0.7071), (-0.3536, -0.8536, 0.3827), (-0.3827, -0.9239, -4.371e-08), (-0.3536, -0.8536, -0.3827), (-0.2706, -0.6533, -0.7071), (-0.1464, -0.3536, -0.9239), (-0.2706, -0.2706, 0.9239), (-0.5, -0.5, 0.7071), (-0.6533, -0.6533, 0.3827), (-0.7071, -0.7071, -4.371e-08), (-0.6533, -0.6533, -0.3827), (-0.5, -0.5, -0.7071), (-0.2706, -0.2706, -0.9239), (-0.3536, -0.1464, 0.9239), (-0.6533, -0.2706, 0.7071), (-0.8536, -0.3536, 0.3827), (-0.9239, -0.3827, -4.371e-08), (-0.8536, -0.3536, -0.3827), (-0.6533, -0.2706, -0.7071), (-0.3536, -0.1464, -0.9239)], [], [(6, 5, 13, 14), (5, 4, 12, 13), (4, 3, 11, 12), (3, 2, 10, 11), (2, 1, 9, 10), (1, 0, 8, 9), (14, 13, 20, 21), (13, 12, 19, 20), (12, 11, 18, 19), (11, 10, 17, 18), (10, 9, 16, 17), (9, 8, 15, 16), (21, 20, 27, 28), (20, 19, 26, 27), (19, 18, 25, 26), (18, 17, 24, 25), (17, 16, 23, 24), (16, 15, 22, 23), (28, 27, 34, 35), (27, 26, 33, 34), (26, 25, 32, 33), (25, 24, 31, 32), (24, 23, 30, 31), (23, 22, 29, 30), (35, 34, 42, 43), (34, 33, 41, 42), (33, 32, 40, 41), (32, 31, 39, 40), (31, 30, 38, 39), (30, 29, 37, 38), (43, 42, 49, 50), (42, 41, 48, 49), (41, 40, 47, 48), (40, 39, 46, 47), (39, 38, 45, 46), (38, 37, 44, 45), (50, 49, 56, 57), (49, 48, 55, 56), (48, 47, 54, 55), (47, 46, 53, 54), (46, 45, 52, 53), (45, 44, 51, 52), (57, 56, 63, 64), (56, 55, 62, 63), (55, 54, 61, 62), (54, 53, 60, 61), (53, 52, 59, 60), (52, 51, 58, 59), (64, 63, 70, 71), (63, 62, 69, 70), (62, 61, 68, 69), (61, 60, 67, 68), (60, 59, 66, 67), (59, 58, 65, 66), (71, 70, 77, 78), (70, 69, 76, 77), (69, 68, 75, 76), (68, 67, 74, 75), (67, 66, 73, 74), (66, 65, 72, 73), (78, 77, 84, 85), (77, 76, 83, 84), (76, 75, 82, 83), (75, 74, 81, 82), (74, 73, 80, 81), (73, 72, 79, 80), (85, 84, 91, 92), (84, 83, 90, 91), (83, 82, 89, 90), (82, 81, 88, 89), (81, 80, 87, 88), (80, 79, 86, 87), (92, 91, 98, 99), (91, 90, 97, 98), (90, 89, 96, 97), (89, 88, 95, 96), (88, 87, 94, 95), (87, 86, 93, 94), (99, 98, 105, 106), (98, 97, 104, 105), (97, 96, 103, 104), (96, 95, 102, 103), (95, 94, 101, 102), (94, 93, 100, 101), (106, 105, 112, 113), (105, 104, 111, 112), (104, 103, 110, 111), (103, 102, 109, 110), (102, 101, 108, 109), (101, 100, 107, 108), (7, 6, 14), (0, 36, 8), (7, 14, 21), (8, 36, 15), (7, 21, 28), (15, 36, 22), (7, 28, 35), (22, 36, 29), (7, 35, 43), (29, 36, 37), (7, 43, 50), (37, 36, 44), (7, 50, 57), (44, 36, 51), (7, 57, 64), (51, 36, 58), (7, 64, 71), (58, 36, 65), (7, 71, 78), (65, 36, 72), (7, 78, 85), (72, 36, 79), (7, 85, 92), (79, 36, 86), (7, 92, 99), (86, 36, 93), (7, 99, 106), (93, 36, 100), (7, 106, 113), (100, 36, 107), (7, 113, 6), (113, 112, 5, 6), (112, 111, 4, 5), (111, 110, 3, 4), (110, 109, 2, 3), (109, 108, 1, 2), (108, 107, 0, 1), (107, 36, 0)])
me_sphere_001.materials.append(mat_material_001)
me_sphere_001.use_remesh_preserve_volume = False
me_sphere_001.use_remesh_preserve_attributes = False
me_sphere_001.use_mirror_vertex_groups = False
me_sphere_001.update()
me_cube_005 = bpy.data.meshes.new('Cube.005')
me_cube_005.from_pydata([(-1.0, -1.0, -1.0), (-1.0, 1.0, -1.0), (1.0, 1.0, -1.0), (1.0, -1.0, -1.0), (-1.0, -2.0, 1.0), (-1.0, 0.0, 1.0), (1.0, 0.0, 1.0), (1.0, -2.0, 1.0)], [], [(4, 5, 1, 0), (5, 6, 2, 1), (6, 7, 3, 2), (7, 4, 0, 3), (0, 1, 2, 3), (7, 6, 5, 4)])
me_cube_005.materials.append(mat_material_005)
me_cube_005.use_remesh_preserve_volume = False
me_cube_005.use_remesh_preserve_attributes = False
me_cube_005.use_mirror_vertex_groups = False
me_cube_005.update()
me_cube_004 = bpy.data.meshes.new('Cube.004')
me_cube_004.from_pydata([(-1.0, -1.0, -1.0), (-1.0, 1.0, -1.0), (1.0, 1.0, -1.0), (1.0, -1.0, -1.0), (-1.0, -2.0, 1.0), (-1.0, 0.0, 1.0), (1.0, 0.0, 1.0), (1.0, -2.0, 1.0)], [], [(4, 5, 1, 0), (5, 6, 2, 1), (6, 7, 3, 2), (7, 4, 0, 3), (0, 1, 2, 3), (7, 6, 5, 4)])
me_cube_004.materials.append(mat_material_005)
me_cube_004.use_remesh_preserve_volume = False
me_cube_004.use_remesh_preserve_attributes = False
me_cube_004.use_mirror_vertex_groups = False
me_cube_004.update()
me_cube_003 = bpy.data.meshes.new('Cube.003')
me_cube_003.from_pydata([(-1.0, -0.3, -1.0), (-1.0, 0.3, -1.0), (1.0, 0.3, -1.0), (1.0, -0.3, -1.0), (-1.0, -0.3, 1.0), (-1.0, 0.3, 1.0), (1.0, 0.3, 1.0), (1.0, -0.3, 1.0), (-0.5, 1.0, -1.0), (0.5, 1.0, -1.0), (-0.5, 1.0, 1.0), (0.5, 1.0, 1.0), (-0.6, -1.0, -1.0), (0.6, -1.0, -1.0), (-0.6, -1.0, 1.0), (0.6, -1.0, 1.0)], [], [(4, 5, 1, 0), (2, 1, 8, 9), (6, 7, 3, 2), (0, 3, 13, 12), (0, 1, 2, 3), (7, 6, 5, 4), (10, 11, 9, 8), (6, 2, 9, 11), (5, 6, 11, 10), (1, 5, 10, 8), (15, 14, 12, 13), (7, 4, 14, 15), (3, 7, 15, 13), (4, 0, 12, 14)])
me_cube_003.materials.append(mat_material_004)
me_cube_003.use_remesh_preserve_volume = False
me_cube_003.use_remesh_preserve_attributes = False
me_cube_003.use_mirror_vertex_groups = False
me_cube_003.update()
me_cube_002 = bpy.data.meshes.new('Cube.002')
me_cube_002.from_pydata([(-1.0, -1.0, -1.0), (-1.0, 1.0, -1.0), (1.0, 1.0, -1.0), (1.0, -1.0, -1.0), (-1.0, -1.0, 1.0), (-1.0, 1.0, 1.0), (1.0, 1.0, 1.0), (1.0, -1.0, 1.0), (-0.7, -3.0, -1.0), (-0.3, -3.0, -1.0), (-0.7, -3.0, 1.0), (-0.3, -3.0, 1.0)], [], [(4, 5, 1, 0), (5, 6, 2, 1), (6, 7, 3, 2), (0, 3, 9, 8), (0, 1, 2, 3), (7, 6, 5, 4), (11, 10, 8, 9), (7, 4, 10, 11), (3, 7, 11, 9), (4, 0, 8, 10)])
me_cube_002.materials.append(mat_material_002)
me_cube_002.use_remesh_preserve_volume = False
me_cube_002.use_remesh_preserve_attributes = False
me_cube_002.use_mirror_vertex_groups = False
me_cube_002.update()
me_cube = bpy.data.meshes.new('Cube')
me_cube.from_pydata([(-1.0, -1.0, -1.0), (-1.0, 1.0, -1.0), (1.0, 1.0, -1.0), (1.0, -1.0, -1.0), (-1.0, -1.0, 1.0), (-1.0, 1.0, 1.0), (1.0, 1.0, 1.0), (1.0, -1.0, 1.0), (-0.7, -3.0, -1.0), (-0.3, -3.0, -1.0), (-0.7, -3.0, 1.0), (-0.3, -3.0, 1.0)], [], [(4, 5, 1, 0), (5, 6, 2, 1), (6, 7, 3, 2), (0, 3, 9, 8), (0, 1, 2, 3), (7, 6, 5, 4), (11, 10, 8, 9), (7, 4, 10, 11), (3, 7, 11, 9), (4, 0, 8, 10)])
me_cube.materials.append(mat_material_002)
me_cube.use_remesh_preserve_volume = False
me_cube.use_remesh_preserve_attributes = False
me_cube.use_mirror_vertex_groups = False
me_cube.update()
me_cylinder_033 = bpy.data.meshes.new('Cylinder.033')
me_cylinder_033.from_pydata([(0.0, 1.0, -1.0), (0.0, 1.0, 1.0), (0.7071, 0.7071, -1.0), (0.7071, 0.7071, 1.0), (1.0, -4.371e-08, -1.0), (1.0, -4.371e-08, 1.0), (0.7071, -0.7071, -1.0), (0.7071, -0.7071, 1.0), (-8.742e-08, -1.0, -1.0), (-8.742e-08, -1.0, 1.0), (-0.7071, -0.7071, -1.0), (-0.7071, -0.7071, 1.0), (-1.0, 1.192e-08, -1.0), (-1.0, 1.192e-08, 1.0), (-0.7071, 0.7071, -1.0), (-0.7071, 0.7071, 1.0), (6.811e-09, 0.5, 2.0), (0.3536, 0.3536, 2.0), (0.5, -2.186e-08, 2.0), (0.3536, -0.3536, 2.0), (-3.69e-08, -0.5, 2.0), (-0.3536, -0.3536, 2.0), (-0.5, 5.962e-09, 2.0), (-0.3536, 0.3536, 2.0)], [], [(0, 1, 3, 2), (2, 3, 5, 4), (4, 5, 7, 6), (6, 7, 9, 8), (8, 9, 11, 10), (10, 11, 13, 12), (1, 15, 23, 16), (14, 15, 1, 0), (12, 13, 15, 14), (0, 2, 4, 6, 8, 10, 12, 14), (17, 16, 23, 22, 21, 20, 19, 18), (15, 13, 22, 23), (13, 11, 21, 22), (11, 9, 20, 21), (9, 7, 19, 20), (7, 5, 18, 19), (5, 3, 17, 18), (3, 1, 16, 17)])
me_cylinder_033.materials.append(mat_material_003)
me_cylinder_033.use_remesh_preserve_volume = False
me_cylinder_033.use_remesh_preserve_attributes = False
me_cylinder_033.use_mirror_vertex_groups = False
me_cylinder_033.update()
me_cylinder_032 = bpy.data.meshes.new('Cylinder.032')
me_cylinder_032.from_pydata([(0.0, 1.0, -1.0), (0.0, 1.0, 1.0), (0.7071, 0.7071, -1.0), (0.7071, 0.7071, 1.0), (1.0, -4.371e-08, -1.0), (1.0, -4.371e-08, 1.0), (0.7071, -0.7071, -1.0), (0.7071, -0.7071, 1.0), (-8.742e-08, -1.0, -1.0), (-8.742e-08, -1.0, 1.0), (-0.7071, -0.7071, -1.0), (-0.7071, -0.7071, 1.0), (-1.0, 1.192e-08, -1.0), (-1.0, 1.192e-08, 1.0), (-0.7071, 0.7071, -1.0), (-0.7071, 0.7071, 1.0), (6.811e-09, 0.5, 2.0), (0.3536, 0.3536, 2.0), (0.5, -2.186e-08, 2.0), (0.3536, -0.3536, 2.0), (-3.69e-08, -0.5, 2.0), (-0.3536, -0.3536, 2.0), (-0.5, 5.962e-09, 2.0), (-0.3536, 0.3536, 2.0)], [], [(0, 1, 3, 2), (2, 3, 5, 4), (4, 5, 7, 6), (6, 7, 9, 8), (8, 9, 11, 10), (10, 11, 13, 12), (1, 15, 23, 16), (14, 15, 1, 0), (12, 13, 15, 14), (0, 2, 4, 6, 8, 10, 12, 14), (17, 16, 23, 22, 21, 20, 19, 18), (15, 13, 22, 23), (13, 11, 21, 22), (11, 9, 20, 21), (9, 7, 19, 20), (7, 5, 18, 19), (5, 3, 17, 18), (3, 1, 16, 17)])
me_cylinder_032.materials.append(mat_material_003)
me_cylinder_032.use_remesh_preserve_volume = False
me_cylinder_032.use_remesh_preserve_attributes = False
me_cylinder_032.use_mirror_vertex_groups = False
me_cylinder_032.update()
me_cylinder_031 = bpy.data.meshes.new('Cylinder.031')
me_cylinder_031.from_pydata([(0.0, 1.0, -1.0), (0.0, 1.0, 1.0), (0.7071, 0.7071, -1.0), (0.7071, 0.7071, 1.0), (1.0, -4.371e-08, -1.0), (1.0, -4.371e-08, 1.0), (0.7071, -0.7071, -1.0), (0.7071, -0.7071, 1.0), (-8.742e-08, -1.0, -1.0), (-8.742e-08, -1.0, 1.0), (-0.7071, -0.7071, -1.0), (-0.7071, -0.7071, 1.0), (-1.0, 1.192e-08, -1.0), (-1.0, 1.192e-08, 1.0), (-0.7071, 0.7071, -1.0), (-0.7071, 0.7071, 1.0), (6.811e-09, 0.5, 2.0), (0.3536, 0.3536, 2.0), (0.5, -2.186e-08, 2.0), (0.3536, -0.3536, 2.0), (-3.69e-08, -0.5, 2.0), (-0.3536, -0.3536, 2.0), (-0.5, 5.962e-09, 2.0), (-0.3536, 0.3536, 2.0)], [], [(0, 1, 3, 2), (2, 3, 5, 4), (4, 5, 7, 6), (6, 7, 9, 8), (8, 9, 11, 10), (10, 11, 13, 12), (1, 15, 23, 16), (14, 15, 1, 0), (12, 13, 15, 14), (0, 2, 4, 6, 8, 10, 12, 14), (17, 16, 23, 22, 21, 20, 19, 18), (15, 13, 22, 23), (13, 11, 21, 22), (11, 9, 20, 21), (9, 7, 19, 20), (7, 5, 18, 19), (5, 3, 17, 18), (3, 1, 16, 17)])
me_cylinder_031.materials.append(mat_material_003)
me_cylinder_031.use_remesh_preserve_volume = False
me_cylinder_031.use_remesh_preserve_attributes = False
me_cylinder_031.use_mirror_vertex_groups = False
me_cylinder_031.update()
me_cylinder_030 = bpy.data.meshes.new('Cylinder.030')
me_cylinder_030.from_pydata([(0.0, 1.0, -1.0), (0.0, 1.0, 1.0), (0.7071, 0.7071, -1.0), (0.7071, 0.7071, 1.0), (1.0, -4.371e-08, -1.0), (1.0, -4.371e-08, 1.0), (0.7071, -0.7071, -1.0), (0.7071, -0.7071, 1.0), (-8.742e-08, -1.0, -1.0), (-8.742e-08, -1.0, 1.0), (-0.7071, -0.7071, -1.0), (-0.7071, -0.7071, 1.0), (-1.0, 1.192e-08, -1.0), (-1.0, 1.192e-08, 1.0), (-0.7071, 0.7071, -1.0), (-0.7071, 0.7071, 1.0), (6.811e-09, 0.5, 2.0), (0.3536, 0.3536, 2.0), (0.5, -2.186e-08, 2.0), (0.3536, -0.3536, 2.0), (-3.69e-08, -0.5, 2.0), (-0.3536, -0.3536, 2.0), (-0.5, 5.962e-09, 2.0), (-0.3536, 0.3536, 2.0)], [], [(0, 1, 3, 2), (2, 3, 5, 4), (4, 5, 7, 6), (6, 7, 9, 8), (8, 9, 11, 10), (10, 11, 13, 12), (1, 15, 23, 16), (14, 15, 1, 0), (12, 13, 15, 14), (0, 2, 4, 6, 8, 10, 12, 14), (17, 16, 23, 22, 21, 20, 19, 18), (15, 13, 22, 23), (13, 11, 21, 22), (11, 9, 20, 21), (9, 7, 19, 20), (7, 5, 18, 19), (5, 3, 17, 18), (3, 1, 16, 17)])
me_cylinder_030.materials.append(mat_material_003)
me_cylinder_030.use_remesh_preserve_volume = False
me_cylinder_030.use_remesh_preserve_attributes = False
me_cylinder_030.use_mirror_vertex_groups = False
me_cylinder_030.update()
me_cylinder_028 = bpy.data.meshes.new('Cylinder.028')
me_cylinder_028.from_pydata([(0.0, 1.0, -1.0), (0.0, 1.0, 1.0), (0.7071, 0.7071, -1.0), (0.7071, 0.7071, 1.0), (1.0, -4.371e-08, -1.0), (1.0, -4.371e-08, 1.0), (0.7071, -0.7071, -1.0), (0.7071, -0.7071, 1.0), (-8.742e-08, -1.0, -1.0), (-8.742e-08, -1.0, 1.0), (-0.7071, -0.7071, -1.0), (-0.7071, -0.7071, 1.0), (-1.0, 1.192e-08, -1.0), (-1.0, 1.192e-08, 1.0), (-0.7071, 0.7071, -1.0), (-0.7071, 0.7071, 1.0)], [], [(0, 1, 3, 2), (2, 3, 5, 4), (4, 5, 7, 6), (6, 7, 9, 8), (8, 9, 11, 10), (10, 11, 13, 12), (3, 1, 15, 13, 11, 9, 7, 5), (14, 15, 1, 0), (12, 13, 15, 14), (0, 2, 4, 6, 8, 10, 12, 14)])
me_cylinder_028.materials.append(mat_material_003)
me_cylinder_028.use_remesh_preserve_volume = False
me_cylinder_028.use_remesh_preserve_attributes = False
me_cylinder_028.use_mirror_vertex_groups = False
me_cylinder_028.update()
me_cylinder_027 = bpy.data.meshes.new('Cylinder.027')
me_cylinder_027.from_pydata([(0.0, 1.0, -1.0), (0.0, 1.0, 1.0), (0.7071, 0.7071, -1.0), (0.7071, 0.7071, 1.0), (1.0, -4.371e-08, -1.0), (1.0, -4.371e-08, 1.0), (0.7071, -0.7071, -1.0), (0.7071, -0.7071, 1.0), (-8.742e-08, -1.0, -1.0), (-8.742e-08, -1.0, 1.0), (-0.7071, -0.7071, -1.0), (-0.7071, -0.7071, 1.0), (-1.0, 1.192e-08, -1.0), (-1.0, 1.192e-08, 1.0), (-0.7071, 0.7071, -1.0), (-0.7071, 0.7071, 1.0)], [], [(0, 1, 3, 2), (2, 3, 5, 4), (4, 5, 7, 6), (6, 7, 9, 8), (8, 9, 11, 10), (10, 11, 13, 12), (3, 1, 15, 13, 11, 9, 7, 5), (14, 15, 1, 0), (12, 13, 15, 14), (0, 2, 4, 6, 8, 10, 12, 14)])
me_cylinder_027.materials.append(mat_material_003)
me_cylinder_027.use_remesh_preserve_volume = False
me_cylinder_027.use_remesh_preserve_attributes = False
me_cylinder_027.use_mirror_vertex_groups = False
me_cylinder_027.update()
me_cylinder_026 = bpy.data.meshes.new('Cylinder.026')
me_cylinder_026.from_pydata([(5.647e-21, 1.0, 0.0), (-2.98e-09, 0.6, 1.0), (0.7071, 0.7071, 0.0), (0.4243, 0.4243, 1.0), (1.0, -2.384e-07, 0.0), (0.6, -2.623e-08, 1.0), (0.7071, -0.7071, 0.0), (0.4243, -0.4243, 1.0), (-8.742e-08, -1.0, 0.0), (-5.543e-08, -0.6, 1.0), (-0.7071, -0.7071, 0.0), (-0.4243, -0.4243, 1.0), (-1.0, -1.828e-07, 0.0), (-0.6, 7.155e-09, 1.0), (-0.7071, 0.7071, 0.0), (-0.4243, 0.4243, 1.0), (1.354e-08, 0.24, -1.4), (0.1697, 0.1697, -1.4), (0.24, -1.287e-07, -1.4), (0.1697, -0.1697, -1.4), (-7.439e-09, -0.24, -1.4), (-0.1697, -0.1697, -1.4), (-0.24, -1.154e-07, -1.4), (-0.1697, 0.1697, -1.4)], [], [(0, 1, 3, 2), (2, 3, 5, 4), (4, 5, 7, 6), (6, 7, 9, 8), (8, 9, 11, 10), (10, 11, 13, 12), (3, 1, 15, 13, 11, 9, 7, 5), (14, 15, 1, 0), (12, 13, 15, 14), (14, 0, 16, 23), (16, 17, 18, 19, 20, 21, 22, 23), (12, 14, 23, 22), (10, 12, 22, 21), (8, 10, 21, 20), (6, 8, 20, 19), (4, 6, 19, 18), (2, 4, 18, 17), (0, 2, 17, 16)])
me_cylinder_026.materials.append(mat_material_003)
me_cylinder_026.use_remesh_preserve_volume = False
me_cylinder_026.use_remesh_preserve_attributes = False
me_cylinder_026.use_mirror_vertex_groups = False
me_cylinder_026.update()
me_cylinder_025 = bpy.data.meshes.new('Cylinder.025')
me_cylinder_025.from_pydata([(0.0, 1.0, -1.0), (0.0, 1.0, 1.0), (0.7071, 0.7071, -1.0), (0.7071, 0.7071, 1.0), (1.0, -4.371e-08, -1.0), (1.0, -4.371e-08, 1.0), (0.7071, -0.7071, -1.0), (0.7071, -0.7071, 1.0), (-8.742e-08, -1.0, -1.0), (-8.742e-08, -1.0, 1.0), (-0.7071, -0.7071, -1.0), (-0.7071, -0.7071, 1.0), (-1.0, 1.192e-08, -1.0), (-1.0, 1.192e-08, 1.0), (-0.7071, 0.7071, -1.0), (-0.7071, 0.7071, 1.0), (2.827e-08, 0.6, -2.0), (0.4243, 0.4243, -2.0), (0.6, -2.623e-08, -2.0), (0.4243, -0.4243, -2.0), (-2.419e-08, -0.6, -2.0), (-0.4243, -0.4243, -2.0), (-0.6, 7.155e-09, -2.0), (-0.4243, 0.4243, -2.0)], [], [(0, 1, 3, 2), (2, 3, 5, 4), (4, 5, 7, 6), (6, 7, 9, 8), (8, 9, 11, 10), (10, 11, 13, 12), (3, 1, 15, 13, 11, 9, 7, 5), (14, 15, 1, 0), (12, 13, 15, 14), (14, 0, 16, 23), (16, 17, 18, 19, 20, 21, 22, 23), (12, 14, 23, 22), (10, 12, 22, 21), (8, 10, 21, 20), (6, 8, 20, 19), (4, 6, 19, 18), (2, 4, 18, 17), (0, 2, 17, 16)])
me_cylinder_025.materials.append(mat_material_002)
me_cylinder_025.use_remesh_preserve_volume = False
me_cylinder_025.use_remesh_preserve_attributes = False
me_cylinder_025.use_mirror_vertex_groups = False
me_cylinder_025.update()
me_cylinder_024 = bpy.data.meshes.new('Cylinder.024')
me_cylinder_024.from_pydata([(0.0, 1.0, -1.0), (0.0, 1.0, 1.0), (0.7071, 0.7071, -1.0), (0.7071, 0.7071, 1.0), (1.0, -4.371e-08, -1.0), (1.0, -4.371e-08, 1.0), (0.7071, -0.7071, -1.0), (0.7071, -0.7071, 1.0), (-8.742e-08, -1.0, -1.0), (-8.742e-08, -1.0, 1.0), (-0.7071, -0.7071, -1.0), (-0.7071, -0.7071, 1.0), (-1.0, 1.192e-08, -1.0), (-1.0, 1.192e-08, 1.0), (-0.7071, 0.7071, -1.0), (-0.7071, 0.7071, 1.0)], [], [(0, 1, 3, 2), (2, 3, 5, 4), (4, 5, 7, 6), (6, 7, 9, 8), (8, 9, 11, 10), (10, 11, 13, 12), (3, 1, 15, 13, 11, 9, 7, 5), (14, 15, 1, 0), (12, 13, 15, 14), (0, 2, 4, 6, 8, 10, 12, 14)])
me_cylinder_024.materials.append(mat_material_003)
me_cylinder_024.use_remesh_preserve_volume = False
me_cylinder_024.use_remesh_preserve_attributes = False
me_cylinder_024.use_mirror_vertex_groups = False
me_cylinder_024.update()
me_cylinder_023 = bpy.data.meshes.new('Cylinder.023')
me_cylinder_023.from_pydata([(0.0, 1.0, -1.0), (0.0, 1.0, 1.0), (0.7071, 0.7071, -1.0), (0.7071, 0.7071, 1.0), (1.0, -4.371e-08, -1.0), (1.0, -4.371e-08, 1.0), (0.7071, -0.7071, -1.0), (0.7071, -0.7071, 1.0), (-8.742e-08, -1.0, -1.0), (-8.742e-08, -1.0, 1.0), (-0.7071, -0.7071, -1.0), (-0.7071, -0.7071, 1.0), (-1.0, 1.192e-08, -1.0), (-1.0, 1.192e-08, 1.0), (-0.7071, 0.7071, -1.0), (-0.7071, 0.7071, 1.0)], [], [(0, 1, 3, 2), (2, 3, 5, 4), (4, 5, 7, 6), (6, 7, 9, 8), (8, 9, 11, 10), (10, 11, 13, 12), (3, 1, 15, 13, 11, 9, 7, 5), (14, 15, 1, 0), (12, 13, 15, 14), (0, 2, 4, 6, 8, 10, 12, 14)])
me_cylinder_023.materials.append(mat_material_003)
me_cylinder_023.use_remesh_preserve_volume = False
me_cylinder_023.use_remesh_preserve_attributes = False
me_cylinder_023.use_mirror_vertex_groups = False
me_cylinder_023.update()
me_cylinder_022 = bpy.data.meshes.new('Cylinder.022')
me_cylinder_022.from_pydata([(0.0, 1.0, -1.0), (0.0, 1.0, 1.0), (0.7071, 0.7071, -1.0), (0.7071, 0.7071, 1.0), (1.0, -4.371e-08, -1.0), (1.0, -4.371e-08, 1.0), (0.7071, -0.7071, -1.0), (0.7071, -0.7071, 1.0), (-8.742e-08, -1.0, -1.0), (-8.742e-08, -1.0, 1.0), (-0.7071, -0.7071, -1.0), (-0.7071, -0.7071, 1.0), (-1.0, 1.192e-08, -1.0), (-1.0, 1.192e-08, 1.0), (-0.7071, 0.7071, -1.0), (-0.7071, 0.7071, 1.0)], [], [(0, 1, 3, 2), (2, 3, 5, 4), (4, 5, 7, 6), (6, 7, 9, 8), (8, 9, 11, 10), (10, 11, 13, 12), (3, 1, 15, 13, 11, 9, 7, 5), (14, 15, 1, 0), (12, 13, 15, 14), (0, 2, 4, 6, 8, 10, 12, 14)])
me_cylinder_022.materials.append(mat_material_003)
me_cylinder_022.use_remesh_preserve_volume = False
me_cylinder_022.use_remesh_preserve_attributes = False
me_cylinder_022.use_mirror_vertex_groups = False
me_cylinder_022.update()
me_cylinder_021 = bpy.data.meshes.new('Cylinder.021')
me_cylinder_021.from_pydata([(0.0, 1.0, -1.0), (0.0, 1.0, 1.0), (0.7071, 0.7071, -1.0), (0.7071, 0.7071, 1.0), (1.0, -4.371e-08, -1.0), (1.0, -4.371e-08, 1.0), (0.7071, -0.7071, -1.0), (0.7071, -0.7071, 1.0), (-8.742e-08, -1.0, -1.0), (-8.742e-08, -1.0, 1.0), (-0.7071, -0.7071, -1.0), (-0.7071, -0.7071, 1.0), (-1.0, 1.192e-08, -1.0), (-1.0, 1.192e-08, 1.0), (-0.7071, 0.7071, -1.0), (-0.7071, 0.7071, 1.0)], [], [(0, 1, 3, 2), (2, 3, 5, 4), (4, 5, 7, 6), (6, 7, 9, 8), (8, 9, 11, 10), (10, 11, 13, 12), (3, 1, 15, 13, 11, 9, 7, 5), (14, 15, 1, 0), (12, 13, 15, 14), (0, 2, 4, 6, 8, 10, 12, 14)])
me_cylinder_021.materials.append(mat_material_003)
me_cylinder_021.use_remesh_preserve_volume = False
me_cylinder_021.use_remesh_preserve_attributes = False
me_cylinder_021.use_mirror_vertex_groups = False
me_cylinder_021.update()
me_cylinder_020 = bpy.data.meshes.new('Cylinder.020')
me_cylinder_020.from_pydata([(0.0, 1.0, -1.0), (0.0, 1.0, 1.0), (0.7071, 0.7071, -1.0), (0.7071, 0.7071, 1.0), (1.0, -4.371e-08, -1.0), (1.0, -4.371e-08, 1.0), (0.7071, -0.7071, -1.0), (0.7071, -0.7071, 1.0), (-8.742e-08, -1.0, -1.0), (-8.742e-08, -1.0, 1.0), (-0.7071, -0.7071, -1.0), (-0.7071, -0.7071, 1.0), (-1.0, 1.192e-08, -1.0), (-1.0, 1.192e-08, 1.0), (-0.7071, 0.7071, -1.0), (-0.7071, 0.7071, 1.0)], [], [(0, 1, 3, 2), (2, 3, 5, 4), (4, 5, 7, 6), (6, 7, 9, 8), (8, 9, 11, 10), (10, 11, 13, 12), (3, 1, 15, 13, 11, 9, 7, 5), (14, 15, 1, 0), (12, 13, 15, 14), (0, 2, 4, 6, 8, 10, 12, 14)])
me_cylinder_020.materials.append(mat_material_003)
me_cylinder_020.use_remesh_preserve_volume = False
me_cylinder_020.use_remesh_preserve_attributes = False
me_cylinder_020.use_mirror_vertex_groups = False
me_cylinder_020.update()
me_cylinder_019 = bpy.data.meshes.new('Cylinder.019')
me_cylinder_019.from_pydata([(0.0, 1.0, -1.0), (0.0, 1.0, 1.0), (0.7071, 0.7071, -1.0), (0.7071, 0.7071, 1.0), (1.0, -4.371e-08, -1.0), (1.0, -4.371e-08, 1.0), (0.7071, -0.7071, -1.0), (0.7071, -0.7071, 1.0), (-8.742e-08, -1.0, -1.0), (-8.742e-08, -1.0, 1.0), (-0.7071, -0.7071, -1.0), (-0.7071, -0.7071, 1.0), (-1.0, 1.192e-08, -1.0), (-1.0, 1.192e-08, 1.0), (-0.7071, 0.7071, -1.0), (-0.7071, 0.7071, 1.0), (2.827e-08, 0.6, -2.0), (0.4243, 0.4243, -2.0), (0.6, -2.623e-08, -2.0), (0.4243, -0.4243, -2.0), (-2.419e-08, -0.6, -2.0), (-0.4243, -0.4243, -2.0), (-0.6, 7.155e-09, -2.0), (-0.4243, 0.4243, -2.0)], [], [(0, 1, 3, 2), (2, 3, 5, 4), (4, 5, 7, 6), (6, 7, 9, 8), (8, 9, 11, 10), (10, 11, 13, 12), (3, 1, 15, 13, 11, 9, 7, 5), (14, 15, 1, 0), (12, 13, 15, 14), (14, 0, 16, 23), (16, 17, 18, 19, 20, 21, 22, 23), (12, 14, 23, 22), (10, 12, 22, 21), (8, 10, 21, 20), (6, 8, 20, 19), (4, 6, 19, 18), (2, 4, 18, 17), (0, 2, 17, 16)])
me_cylinder_019.materials.append(mat_material_002)
me_cylinder_019.use_remesh_preserve_volume = False
me_cylinder_019.use_remesh_preserve_attributes = False
me_cylinder_019.use_mirror_vertex_groups = False
me_cylinder_019.update()
me_cylinder_018 = bpy.data.meshes.new('Cylinder.018')
me_cylinder_018.from_pydata([(0.0, 1.0, -1.0), (0.0, 1.0, 1.0), (0.7071, 0.7071, -1.0), (0.7071, 0.7071, 1.0), (1.0, -4.371e-08, -1.0), (1.0, -4.371e-08, 1.0), (0.7071, -0.7071, -1.0), (0.7071, -0.7071, 1.0), (-8.742e-08, -1.0, -1.0), (-8.742e-08, -1.0, 1.0), (-0.7071, -0.7071, -1.0), (-0.7071, -0.7071, 1.0), (-1.0, 1.192e-08, -1.0), (-1.0, 1.192e-08, 1.0), (-0.7071, 0.7071, -1.0), (-0.7071, 0.7071, 1.0)], [], [(0, 1, 3, 2), (2, 3, 5, 4), (4, 5, 7, 6), (6, 7, 9, 8), (8, 9, 11, 10), (10, 11, 13, 12), (3, 1, 15, 13, 11, 9, 7, 5), (14, 15, 1, 0), (12, 13, 15, 14), (0, 2, 4, 6, 8, 10, 12, 14)])
me_cylinder_018.materials.append(mat_material_003)
me_cylinder_018.use_remesh_preserve_volume = False
me_cylinder_018.use_remesh_preserve_attributes = False
me_cylinder_018.use_mirror_vertex_groups = False
me_cylinder_018.update()
me_cylinder_017 = bpy.data.meshes.new('Cylinder.017')
me_cylinder_017.from_pydata([(0.0, 1.0, -1.0), (0.0, 1.0, 1.0), (0.7071, 0.7071, -1.0), (0.7071, 0.7071, 1.0), (1.0, -4.371e-08, -1.0), (1.0, -4.371e-08, 1.0), (0.7071, -0.7071, -1.0), (0.7071, -0.7071, 1.0), (-8.742e-08, -1.0, -1.0), (-8.742e-08, -1.0, 1.0), (-0.7071, -0.7071, -1.0), (-0.7071, -0.7071, 1.0), (-1.0, 1.192e-08, -1.0), (-1.0, 1.192e-08, 1.0), (-0.7071, 0.7071, -1.0), (-0.7071, 0.7071, 1.0)], [], [(0, 1, 3, 2), (2, 3, 5, 4), (4, 5, 7, 6), (6, 7, 9, 8), (8, 9, 11, 10), (10, 11, 13, 12), (3, 1, 15, 13, 11, 9, 7, 5), (14, 15, 1, 0), (12, 13, 15, 14), (0, 2, 4, 6, 8, 10, 12, 14)])
me_cylinder_017.materials.append(mat_material_003)
me_cylinder_017.use_remesh_preserve_volume = False
me_cylinder_017.use_remesh_preserve_attributes = False
me_cylinder_017.use_mirror_vertex_groups = False
me_cylinder_017.update()
me_cylinder_016 = bpy.data.meshes.new('Cylinder.016')
me_cylinder_016.from_pydata([(0.0, 1.0, -1.0), (0.0, 1.0, 1.0), (0.7071, 0.7071, -1.0), (0.7071, 0.7071, 1.0), (1.0, -4.371e-08, -1.0), (1.0, -4.371e-08, 1.0), (0.7071, -0.7071, -1.0), (0.7071, -0.7071, 1.0), (-8.742e-08, -1.0, -1.0), (-8.742e-08, -1.0, 1.0), (-0.7071, -0.7071, -1.0), (-0.7071, -0.7071, 1.0), (-1.0, 1.192e-08, -1.0), (-1.0, 1.192e-08, 1.0), (-0.7071, 0.7071, -1.0), (-0.7071, 0.7071, 1.0)], [], [(0, 1, 3, 2), (2, 3, 5, 4), (4, 5, 7, 6), (6, 7, 9, 8), (8, 9, 11, 10), (10, 11, 13, 12), (3, 1, 15, 13, 11, 9, 7, 5), (14, 15, 1, 0), (12, 13, 15, 14), (0, 2, 4, 6, 8, 10, 12, 14)])
me_cylinder_016.materials.append(mat_material_003)
me_cylinder_016.use_remesh_preserve_volume = False
me_cylinder_016.use_remesh_preserve_attributes = False
me_cylinder_016.use_mirror_vertex_groups = False
me_cylinder_016.update()
me_cylinder_015 = bpy.data.meshes.new('Cylinder.015')
me_cylinder_015.from_pydata([(0.0, 1.0, -1.0), (0.0, 1.0, 1.0), (0.7071, 0.7071, -1.0), (0.7071, 0.7071, 1.0), (1.0, -4.371e-08, -1.0), (1.0, -4.371e-08, 1.0), (0.7071, -0.7071, -1.0), (0.7071, -0.7071, 1.0), (-8.742e-08, -1.0, -1.0), (-8.742e-08, -1.0, 1.0), (-0.7071, -0.7071, -1.0), (-0.7071, -0.7071, 1.0), (-1.0, 1.192e-08, -1.0), (-1.0, 1.192e-08, 1.0), (-0.7071, 0.7071, -1.0), (-0.7071, 0.7071, 1.0)], [], [(0, 1, 3, 2), (2, 3, 5, 4), (4, 5, 7, 6), (6, 7, 9, 8), (8, 9, 11, 10), (10, 11, 13, 12), (3, 1, 15, 13, 11, 9, 7, 5), (14, 15, 1, 0), (12, 13, 15, 14), (0, 2, 4, 6, 8, 10, 12, 14)])
me_cylinder_015.materials.append(mat_material_003)
me_cylinder_015.use_remesh_preserve_volume = False
me_cylinder_015.use_remesh_preserve_attributes = False
me_cylinder_015.use_mirror_vertex_groups = False
me_cylinder_015.update()
me_cylinder_014 = bpy.data.meshes.new('Cylinder.014')
me_cylinder_014.from_pydata([(0.0, 1.0, -1.0), (0.0, 1.0, 1.0), (0.7071, 0.7071, -1.0), (0.7071, 0.7071, 1.0), (1.0, -4.371e-08, -1.0), (1.0, -4.371e-08, 1.0), (0.7071, -0.7071, -1.0), (0.7071, -0.7071, 1.0), (-8.742e-08, -1.0, -1.0), (-8.742e-08, -1.0, 1.0), (-0.7071, -0.7071, -1.0), (-0.7071, -0.7071, 1.0), (-1.0, 1.192e-08, -1.0), (-1.0, 1.192e-08, 1.0), (-0.7071, 0.7071, -1.0), (-0.7071, 0.7071, 1.0)], [], [(0, 1, 3, 2), (2, 3, 5, 4), (4, 5, 7, 6), (6, 7, 9, 8), (8, 9, 11, 10), (10, 11, 13, 12), (3, 1, 15, 13, 11, 9, 7, 5), (14, 15, 1, 0), (12, 13, 15, 14), (0, 2, 4, 6, 8, 10, 12, 14)])
me_cylinder_014.materials.append(mat_material_003)
me_cylinder_014.use_remesh_preserve_volume = False
me_cylinder_014.use_remesh_preserve_attributes = False
me_cylinder_014.use_mirror_vertex_groups = False
me_cylinder_014.update()
me_cylinder_002 = bpy.data.meshes.new('Cylinder.002')
me_cylinder_002.from_pydata([(0.0, 1.0, -1.0), (-3.416e-16, 1.0, 2.538), (0.7071, 0.7071, -1.0), (0.7071, 0.7071, 2.538), (1.0, -4.371e-08, -1.0), (1.0, -1.889e-07, 2.538), (0.7071, -0.7071, -1.0), (0.7071, -0.7071, 2.538), (-8.742e-08, -1.0, -1.0), (-8.742e-08, -1.0, 2.538), (-0.7071, -0.7071, -1.0), (-0.7071, -0.7071, 2.538), (-1.0, 1.192e-08, -1.0), (-1.0, -1.333e-07, 2.538), (-0.7071, 0.7071, -1.0), (-0.7071, 0.7071, 2.538), (5.105e-08, 0.5, -2.538), (0.3536, 0.3536, -2.538), (0.5, -2.186e-08, -2.538), (0.3536, -0.3536, -2.538), (7.336e-09, -0.5, -2.538), (-0.3536, -0.3536, -2.538), (-0.5, 5.962e-09, -2.538), (-0.3536, 0.3536, -2.538)], [], [(0, 1, 3, 2), (2, 3, 5, 4), (4, 5, 7, 6), (6, 7, 9, 8), (8, 9, 11, 10), (10, 11, 13, 12), (3, 1, 15, 13, 11, 9, 7, 5), (14, 15, 1, 0), (12, 13, 15, 14), (14, 0, 16, 23), (16, 17, 18, 19, 20, 21, 22, 23), (12, 14, 23, 22), (10, 12, 22, 21), (8, 10, 21, 20), (6, 8, 20, 19), (4, 6, 19, 18), (2, 4, 18, 17), (0, 2, 17, 16)])
me_cylinder_002.materials.append(mat_material)
me_cylinder_002.use_remesh_preserve_volume = False
me_cylinder_002.use_remesh_preserve_attributes = False
me_cylinder_002.use_mirror_vertex_groups = False
me_cylinder_002.update()
me_cylinder_001 = bpy.data.meshes.new('Cylinder.001')
me_cylinder_001.from_pydata([(0.0, 1.0, -1.0), (-7.451e-10, 0.9, 1.0), (0.7071, 0.7071, -1.0), (0.6364, 0.6364, 1.0), (1.0, -4.371e-08, -1.0), (0.9, -3.934e-08, 1.0), (0.7071, -0.7071, -1.0), (0.6364, -0.6364, 1.0), (-8.742e-08, -1.0, -1.0), (-7.943e-08, -0.9, 1.0), (-0.7071, -0.7071, -1.0), (-0.6364, -0.6364, 1.0), (-1.0, 1.192e-08, -1.0), (-0.9, 1.073e-08, 1.0), (-0.7071, 0.7071, -1.0), (-0.6364, 0.6364, 1.0), (1.845e-08, 0.36, -2.5), (0.2546, 0.2546, -2.5), (0.36, 8.738e-08, -2.5), (0.2546, -0.2546, -2.5), (-1.302e-08, -0.36, -2.5), (-0.2546, -0.2546, -2.5), (-0.36, 1.074e-07, -2.5), (-0.2546, 0.2546, -2.5)], [], [(0, 1, 3, 2), (2, 3, 5, 4), (4, 5, 7, 6), (6, 7, 9, 8), (8, 9, 11, 10), (10, 11, 13, 12), (3, 1, 15, 13, 11, 9, 7, 5), (14, 15, 1, 0), (12, 13, 15, 14), (14, 0, 16, 23), (16, 17, 18, 19, 20, 21, 22, 23), (12, 14, 23, 22), (10, 12, 22, 21), (8, 10, 21, 20), (6, 8, 20, 19), (4, 6, 19, 18), (2, 4, 18, 17), (0, 2, 17, 16)])
me_cylinder_001.materials.append(mat_material_001)
me_cylinder_001.use_remesh_preserve_volume = False
me_cylinder_001.use_remesh_preserve_attributes = False
me_cylinder_001.use_mirror_vertex_groups = False
me_cylinder_001.update()

# ---- objects
ob_point_003 = bpy.data.objects.new('Point.003', light_point_003)
ob_point_002 = bpy.data.objects.new('Point.002', light_point_002)
ob_point_001 = bpy.data.objects.new('Point.001', light_point_001)
ob_point = bpy.data.objects.new('Point', light_point)
ob_cube_008 = bpy.data.objects.new('Cube.008', me_cube_009)
ob_cube_007 = bpy.data.objects.new('Cube.007', me_cube_008)
ob_cylinder_032 = bpy.data.objects.new('Cylinder.032', me_cylinder_039)
ob_cylinder_031 = bpy.data.objects.new('Cylinder.031', me_cylinder_038)
ob_cube_006 = bpy.data.objects.new('Cube.006', me_cube_007)
ob_cube_005 = bpy.data.objects.new('Cube.005', me_cube_006)
ob_cylinder_030 = bpy.data.objects.new('Cylinder.030', me_cylinder_037)
ob_cylinder_029 = bpy.data.objects.new('Cylinder.029', me_cylinder_036)
ob_cylinder_028 = bpy.data.objects.new('Cylinder.028', me_cylinder_035)
ob_cylinder_027 = bpy.data.objects.new('Cylinder.027', me_cylinder_034)
ob_sphere_001 = bpy.data.objects.new('Sphere.001', me_sphere_002)
ob_sphere = bpy.data.objects.new('Sphere', me_sphere_001)
ob_cube_004 = bpy.data.objects.new('Cube.004', me_cube_005)
ob_cube_003 = bpy.data.objects.new('Cube.003', me_cube_004)
ob_cube_002 = bpy.data.objects.new('Cube.002', me_cube_003)
ob_cube_001 = bpy.data.objects.new('Cube.001', me_cube_002)
ob_cube = bpy.data.objects.new('Cube', me_cube)
ob_cylinder_026 = bpy.data.objects.new('Cylinder.026', me_cylinder_033)
ob_cylinder_025 = bpy.data.objects.new('Cylinder.025', me_cylinder_032)
ob_cylinder_024 = bpy.data.objects.new('Cylinder.024', me_cylinder_031)
ob_cylinder_023 = bpy.data.objects.new('Cylinder.023', me_cylinder_030)
ob_cylinder_022 = bpy.data.objects.new('Cylinder.022', me_cylinder_028)
ob_cylinder_021 = bpy.data.objects.new('Cylinder.021', me_cylinder_027)
ob_cylinder_020 = bpy.data.objects.new('Cylinder.020', me_cylinder_026)
ob_cylinder_019 = bpy.data.objects.new('Cylinder.019', me_cylinder_025)
ob_cylinder_018 = bpy.data.objects.new('Cylinder.018', me_cylinder_024)
ob_cylinder_017 = bpy.data.objects.new('Cylinder.017', me_cylinder_023)
ob_cylinder_016 = bpy.data.objects.new('Cylinder.016', me_cylinder_022)
ob_cylinder_015 = bpy.data.objects.new('Cylinder.015', me_cylinder_021)
ob_cylinder_014 = bpy.data.objects.new('Cylinder.014', me_cylinder_020)
ob_cylinder_013 = bpy.data.objects.new('Cylinder.013', me_cylinder_019)
ob_cylinder_012 = bpy.data.objects.new('Cylinder.012', me_cylinder_018)
ob_cylinder_011 = bpy.data.objects.new('Cylinder.011', me_cylinder_017)
ob_cylinder_010 = bpy.data.objects.new('Cylinder.010', me_cylinder_016)
ob_cylinder_009 = bpy.data.objects.new('Cylinder.009', me_cylinder_015)
ob_cylinder_008 = bpy.data.objects.new('Cylinder.008', me_cylinder_014)
ob_cylinder_002 = bpy.data.objects.new('Cylinder.002', me_cylinder_002)
ob_cylinder_001 = bpy.data.objects.new('Cylinder.001', me_cylinder_001)
ob_sun = bpy.data.objects.new('Sun', light_sun)
ob_camera = bpy.data.objects.new('Camera', cam_camera)

# ---- transforms, parenting, visibility, modifiers, constraints
ob_point_003.location = (-0.05239, -10.97, 2.743)
ob_point_003.lineart.crease_threshold = 0.0
ob_point_002.location = (0.09564, -10.97, 7.628)
ob_point_002.lineart.crease_threshold = 0.0
ob_point_001.location = (-4.73, 2.289, 5.378)
ob_point_001.lineart.crease_threshold = 0.0
ob_point.location = (-4.324, -5.996, 6.683)
ob_point.lineart.crease_threshold = 0.0
ob_cube_008.location = (-2.0, -3.4, 0.9)
ob_cube_008.rotation_euler = (4.103e-08, -0.6981, -1.127e-07)
ob_cube_008.scale = (0.0315, 0.756, 0.63)
ob_cube_008.lineart.crease_threshold = 0.0
_m = ob_cube_008.modifiers.new('Bevel', 'BEVEL')
_m.limit_method = 'NONE'
_m.spread = 0.0
ob_cube_007.location = (2.0, -3.4, 0.9)
ob_cube_007.rotation_euler = (4.103e-08, 0.6981, 1.127e-07)
ob_cube_007.scale = (0.0315, 0.756, 0.63)
ob_cube_007.lineart.crease_threshold = 0.0
_m = ob_cube_007.modifiers.new('Bevel', 'BEVEL')
_m.width = 0.04
_m.width_pct = 0.04
_m.limit_method = 'NONE'
_m.spread = 0.0
ob_cylinder_032.location = (0.0, 2.4, 0.0)
ob_cylinder_032.rotation_euler = (1.571, 2.22e-16, 2.22e-16)
ob_cylinder_032.scale = (0.5307, 0.3402, 0.1003)
ob_cylinder_032.lineart.crease_threshold = 0.0
_m = ob_cylinder_032.modifiers.new('Bevel', 'BEVEL')
_m.limit_method = 'NONE'
_m.spread = 0.0
ob_cylinder_031.location = (0.0, 2.7, 0.0)
ob_cylinder_031.rotation_euler = (1.571, 2.22e-16, 2.22e-16)
ob_cylinder_031.scale = (0.5307, 0.3402, 0.1003)
ob_cylinder_031.lineart.crease_threshold = 0.0
_m = ob_cylinder_031.modifiers.new('Bevel', 'BEVEL')
_m.limit_method = 'NONE'
_m.spread = 0.0
ob_cube_006.location = (0.0, -1.9, 0.5)
ob_cube_006.scale = (0.9, 0.9, 0.09)
ob_cube_006.lineart.crease_threshold = 0.0
_m = ob_cube_006.modifiers.new('Bevel', 'BEVEL')
_m.width = 0.04
_m.width_pct = 0.04
_m.limit_method = 'NONE'
_m.spread = 0.0
ob_cube_005.location = (0.0, 0.0, 0.0)
ob_cube_005.scale = (1.0, 1.0, 0.1)
ob_cube_005.lineart.crease_threshold = 0.0
_m = ob_cube_005.modifiers.new('Bevel', 'BEVEL')
_m.width = 0.04
_m.width_pct = 0.04
_m.limit_method = 'NONE'
_m.spread = 0.0
ob_cylinder_030.location = (0.0, -0.2, 0.0)
ob_cylinder_030.rotation_euler = (1.571, 2.22e-16, 2.22e-16)
ob_cylinder_030.scale = (0.72, 0.6, 0.2948)
ob_cylinder_030.lineart.crease_threshold = 0.0
_m = ob_cylinder_030.modifiers.new('Bevel', 'BEVEL')
_m.limit_method = 'NONE'
_m.spread = 0.0
ob_cylinder_029.location = (0.0, -1.0, 0.0)
ob_cylinder_029.rotation_euler = (1.571, 2.22e-16, 2.22e-16)
ob_cylinder_029.scale = (0.72, 0.6, 0.324)
ob_cylinder_029.lineart.crease_threshold = 0.0
_m = ob_cylinder_029.modifiers.new('Bevel', 'BEVEL')
_m.limit_method = 'NONE'
_m.spread = 0.0
ob_cylinder_028.location = (0.0, -2.0, 0.0)
ob_cylinder_028.rotation_euler = (1.571, 2.22e-16, 2.22e-16)
ob_cylinder_028.scale = (0.72, 0.6, 0.54)
ob_cylinder_028.lineart.crease_threshold = 0.0
_m = ob_cylinder_028.modifiers.new('Bevel', 'BEVEL')
_m.limit_method = 'NONE'
_m.spread = 0.0
ob_cylinder_027.location = (0.0, -3.3, 0.0)
ob_cylinder_027.rotation_euler = (1.571, 2.22e-16, 2.22e-16)
ob_cylinder_027.scale = (0.72, 0.6, 0.6)
ob_cylinder_027.lineart.crease_threshold = 0.0
_m = ob_cylinder_027.modifiers.new('Bevel', 'BEVEL')
_m.limit_method = 'NONE'
_m.spread = 0.0
ob_sphere_001.location = (0.0, 0.7, 0.8)
ob_sphere_001.scale = (0.5, 0.5, 0.5)
ob_sphere_001.lineart.crease_threshold = 0.0
ob_sphere.location = (0.0, -0.5, 0.9)
ob_sphere.scale = (0.5, 0.5, 0.5)
ob_sphere.lineart.crease_threshold = 0.0
ob_cube_004.location = (0.0, -2.4, 0.9)
ob_cube_004.scale = (0.063, 1.512, 1.01)
ob_cube_004.lineart.crease_threshold = 0.0
_m = ob_cube_004.modifiers.new('Bevel', 'BEVEL')
_m.width = 0.04
_m.width_pct = 0.04
_m.limit_method = 'NONE'
_m.spread = 0.0
ob_cube_003.location = (0.0, 2.6, 0.7715)
ob_cube_003.scale = (0.025, 0.5, 0.3159)
ob_cube_003.lineart.crease_threshold = 0.0
ob_cube_002.location = (0.0, 3.0, 0.0)
ob_cube_002.scale = (1.2, 0.72, 0.12)
ob_cube_002.lineart.crease_threshold = 0.0
_m = ob_cube_002.modifiers.new('Bevel', 'BEVEL')
_m.width = 0.04
_m.width_pct = 0.04
_m.limit_method = 'NONE'
_m.spread = 0.0
ob_cube_001.location = (-1.3, -0.7, 0.0)
ob_cube_001.rotation_euler = (-2.687e-07, -3.142, 2.029e-14)
ob_cube_001.scale = (0.2, 0.2, 0.2)
ob_cube_001.lineart.crease_threshold = 0.0
ob_cube.location = (1.3, -0.7, 0.0)
ob_cube.scale = (0.2, 0.2, 0.2)
ob_cube.lineart.crease_threshold = 0.0
ob_cylinder_026.location = (-0.9, -5.0, 0.2)
ob_cylinder_026.rotation_euler = (1.571, 2.22e-16, 2.22e-16)
ob_cylinder_026.scale = (0.42, 0.42, 0.252)
ob_cylinder_026.lineart.crease_threshold = 0.0
_m = ob_cylinder_026.modifiers.new('Bevel', 'BEVEL')
_m.limit_method = 'NONE'
_m.spread = 0.0
ob_cylinder_025.location = (0.9, -5.0, 0.2)
ob_cylinder_025.rotation_euler = (1.571, 2.22e-16, 2.22e-16)
ob_cylinder_025.scale = (0.42, 0.42, 0.252)
ob_cylinder_025.lineart.crease_threshold = 0.0
_m = ob_cylinder_025.modifiers.new('Bevel', 'BEVEL')
_m.limit_method = 'NONE'
_m.spread = 0.0
ob_cylinder_024.location = (1.5, -5.0, 0.8)
ob_cylinder_024.rotation_euler = (1.571, 2.22e-16, 2.22e-16)
ob_cylinder_024.scale = (0.42, 0.42, 0.252)
ob_cylinder_024.lineart.crease_threshold = 0.0
_m = ob_cylinder_024.modifiers.new('Bevel', 'BEVEL')
_m.limit_method = 'NONE'
_m.spread = 0.0
ob_cylinder_023.location = (-1.5, -5.0, 0.8)
ob_cylinder_023.rotation_euler = (1.571, 2.22e-16, 2.22e-16)
ob_cylinder_023.scale = (0.42, 0.42, 0.252)
ob_cylinder_023.lineart.crease_threshold = 0.0
_m = ob_cylinder_023.modifiers.new('Bevel', 'BEVEL')
_m.limit_method = 'NONE'
_m.spread = 0.0
ob_cylinder_022.location = (-1.3, 0.7, -0.6)
ob_cylinder_022.rotation_euler = (1.571, 2.22e-16, 2.22e-16)
ob_cylinder_022.scale = (0.14, 0.14, 1.513)
ob_cylinder_022.lineart.crease_threshold = 0.0
_m = ob_cylinder_022.modifiers.new('Bevel', 'BEVEL')
_m.limit_method = 'NONE'
_m.spread = 0.0
ob_cylinder_021.location = (1.3, 0.7, -0.6)
ob_cylinder_021.rotation_euler = (1.571, 2.22e-16, 2.22e-16)
ob_cylinder_021.scale = (0.14, 0.14, 1.513)
ob_cylinder_021.lineart.crease_threshold = 0.0
_m = ob_cylinder_021.modifiers.new('Bevel', 'BEVEL')
_m.limit_method = 'NONE'
_m.spread = 0.0
ob_cylinder_020.location = (0.0, 3.6, 0.4)
ob_cylinder_020.rotation_euler = (1.571, 1.571, 0.0)
ob_cylinder_020.scale = (0.42, 0.7, 0.56)
ob_cylinder_020.lineart.crease_threshold = 0.0
_m = ob_cylinder_020.modifiers.new('Bevel', 'BEVEL')
_m.limit_method = 'NONE'
_m.spread = 0.0
ob_cylinder_019.location = (1.2, -4.0, 0.5)
ob_cylinder_019.rotation_euler = (1.571, 0.6981, 1.127e-07)
ob_cylinder_019.scale = (0.72, 1.2, 1.2)
ob_cylinder_019.lineart.crease_threshold = 0.0
_m = ob_cylinder_019.modifiers.new('Bevel', 'BEVEL')
_m.limit_method = 'NONE'
_m.spread = 0.0
ob_cylinder_018.location = (1.2, -4.0, 0.5)
ob_cylinder_018.rotation_euler = (1.571, 0.6981, 1.127e-07)
ob_cylinder_018.scale = (0.8, 1.12, 0.08)
ob_cylinder_018.lineart.crease_threshold = 0.0
_m = ob_cylinder_018.modifiers.new('Bevel', 'BEVEL')
_m.limit_method = 'NONE'
_m.spread = 0.0
ob_cylinder_017.location = (1.2, -3.6, 0.5)
ob_cylinder_017.rotation_euler = (1.571, 0.6981, 1.127e-07)
ob_cylinder_017.scale = (0.8, 1.12, 0.08)
ob_cylinder_017.lineart.crease_threshold = 0.0
_m = ob_cylinder_017.modifiers.new('Bevel', 'BEVEL')
_m.limit_method = 'NONE'
_m.spread = 0.0
ob_cylinder_016.location = (1.2, -3.2, 0.5)
ob_cylinder_016.rotation_euler = (1.571, 0.6981, 1.127e-07)
ob_cylinder_016.scale = (0.8, 1.12, 0.08)
ob_cylinder_016.lineart.crease_threshold = 0.0
_m = ob_cylinder_016.modifiers.new('Bevel', 'BEVEL')
_m.limit_method = 'NONE'
_m.spread = 0.0
ob_cylinder_015.location = (1.2, -4.6, 0.5)
ob_cylinder_015.rotation_euler = (1.571, 0.6981, 1.127e-07)
ob_cylinder_015.scale = (0.8, 1.12, 0.08)
ob_cylinder_015.lineart.crease_threshold = 0.0
_m = ob_cylinder_015.modifiers.new('Bevel', 'BEVEL')
_m.limit_method = 'NONE'
_m.spread = 0.0
ob_cylinder_014.location = (1.2, -4.9, 0.5)
ob_cylinder_014.rotation_euler = (1.571, 0.6981, 1.127e-07)
ob_cylinder_014.scale = (0.8, 1.12, 0.08)
ob_cylinder_014.lineart.crease_threshold = 0.0
_m = ob_cylinder_014.modifiers.new('Bevel', 'BEVEL')
_m.limit_method = 'NONE'
_m.spread = 0.0
ob_cylinder_013.location = (-1.2, -4.0, 0.5)
ob_cylinder_013.rotation_euler = (1.571, -0.6981, -1.127e-07)
ob_cylinder_013.scale = (0.72, 1.2, 1.2)
ob_cylinder_013.lineart.crease_threshold = 0.0
_m = ob_cylinder_013.modifiers.new('Bevel', 'BEVEL')
_m.limit_method = 'NONE'
_m.spread = 0.0
ob_cylinder_012.location = (-1.2, -4.0, 0.5)
ob_cylinder_012.rotation_euler = (1.571, -0.6981, -1.127e-07)
ob_cylinder_012.scale = (0.8, 1.12, 0.08)
ob_cylinder_012.lineart.crease_threshold = 0.0
_m = ob_cylinder_012.modifiers.new('Bevel', 'BEVEL')
_m.limit_method = 'NONE'
_m.spread = 0.0
ob_cylinder_011.location = (-1.2, -3.6, 0.5)
ob_cylinder_011.rotation_euler = (1.571, -0.6981, -1.127e-07)
ob_cylinder_011.scale = (0.8, 1.12, 0.08)
ob_cylinder_011.lineart.crease_threshold = 0.0
_m = ob_cylinder_011.modifiers.new('Bevel', 'BEVEL')
_m.limit_method = 'NONE'
_m.spread = 0.0
ob_cylinder_010.location = (-1.2, -3.2, 0.5)
ob_cylinder_010.rotation_euler = (1.571, -0.6981, -1.127e-07)
ob_cylinder_010.scale = (0.8, 1.12, 0.08)
ob_cylinder_010.lineart.crease_threshold = 0.0
_m = ob_cylinder_010.modifiers.new('Bevel', 'BEVEL')
_m.limit_method = 'NONE'
_m.spread = 0.0
ob_cylinder_009.location = (-1.2, -4.6, 0.5)
ob_cylinder_009.rotation_euler = (1.571, -0.6981, -1.127e-07)
ob_cylinder_009.scale = (0.8, 1.12, 0.08)
ob_cylinder_009.lineart.crease_threshold = 0.0
_m = ob_cylinder_009.modifiers.new('Bevel', 'BEVEL')
_m.limit_method = 'NONE'
_m.spread = 0.0
ob_cylinder_008.location = (-1.2, -4.9, 0.5)
ob_cylinder_008.rotation_euler = (1.571, -0.6981, -1.127e-07)
ob_cylinder_008.scale = (0.8, 1.12, 0.08)
ob_cylinder_008.lineart.crease_threshold = 0.0
_m = ob_cylinder_008.modifiers.new('Bevel', 'BEVEL')
_m.limit_method = 'NONE'
_m.spread = 0.0
ob_cylinder_002.location = (0.0, -1.0, 0.0)
ob_cylinder_002.rotation_euler = (1.571, 2.22e-16, 2.22e-16)
ob_cylinder_002.scale = (1.3, 1.04, 1.3)
ob_cylinder_002.lineart.crease_threshold = 0.0
_m = ob_cylinder_002.modifiers.new('Bevel', 'BEVEL')
_m.limit_method = 'NONE'
_m.spread = 0.0
ob_cylinder_001.location = (0.0, 3.0, 0.0)
ob_cylinder_001.rotation_euler = (1.571, 1.571, 0.0)
ob_cylinder_001.scale = (0.6, 1.0, 1.0)
ob_cylinder_001.lineart.crease_threshold = 0.0
_m = ob_cylinder_001.modifiers.new('Bevel', 'BEVEL')
_m.limit_method = 'NONE'
_m.spread = 0.0
ob_sun.location = (15.0, 13.0, 18.0)
ob_sun.rotation_euler = (2.079e-08, 1.134, 0.8727)
ob_sun.lineart.crease_threshold = 0.0
ob_camera.location = (0.0, 0.0, 30.0)
ob_camera.lock_rotations_4d = False
ob_camera.empty_display_type = 'ARROWS'
ob_camera.color = (0.0, 0.0, 0.0, 0.0)
ob_camera.hide_viewport = True
ob_camera.display_type = 'WIRE'
ob_camera.lineart.crease_threshold = 0.0

# ---- collection membership
col_collection_1.objects.link(ob_point_003)
col_collection_1.objects.link(ob_point_002)
col_collection_1.objects.link(ob_point_001)
col_collection_1.objects.link(ob_point)
col_collection_1.objects.link(ob_cube_008)
col_collection_1.objects.link(ob_cube_007)
col_collection_1.objects.link(ob_cylinder_032)
col_collection_1.objects.link(ob_cylinder_031)
col_collection_1.objects.link(ob_cube_006)
col_collection_1.objects.link(ob_cube_005)
col_collection_1.objects.link(ob_cylinder_030)
col_collection_1.objects.link(ob_cylinder_029)
col_collection_1.objects.link(ob_cylinder_028)
col_collection_1.objects.link(ob_cylinder_027)
col_collection_1.objects.link(ob_sphere_001)
col_collection_1.objects.link(ob_sphere)
col_collection_1.objects.link(ob_cube_004)
col_collection_1.objects.link(ob_cube_003)
col_collection_1.objects.link(ob_cube_002)
col_collection_1.objects.link(ob_cube_001)
col_collection_1.objects.link(ob_cube)
col_collection_1.objects.link(ob_cylinder_026)
col_collection_1.objects.link(ob_cylinder_025)
col_collection_1.objects.link(ob_cylinder_024)
col_collection_1.objects.link(ob_cylinder_023)
col_collection_1.objects.link(ob_cylinder_022)
col_collection_1.objects.link(ob_cylinder_021)
col_collection_1.objects.link(ob_cylinder_020)
col_collection_1.objects.link(ob_cylinder_019)
col_collection_1.objects.link(ob_cylinder_018)
col_collection_1.objects.link(ob_cylinder_017)
col_collection_1.objects.link(ob_cylinder_016)
col_collection_1.objects.link(ob_cylinder_015)
col_collection_1.objects.link(ob_cylinder_014)
col_collection_1.objects.link(ob_cylinder_013)
col_collection_1.objects.link(ob_cylinder_012)
col_collection_1.objects.link(ob_cylinder_011)
col_collection_1.objects.link(ob_cylinder_010)
col_collection_1.objects.link(ob_cylinder_009)
col_collection_1.objects.link(ob_cylinder_008)
col_collection_1.objects.link(ob_cylinder_002)
col_collection_1.objects.link(ob_cylinder_001)
col_collection_1.objects.link(ob_sun)
col_collection_1.objects.link(ob_camera)

# ---- scene / render settings (as saved in the file)
scene.camera = ob_camera
scene.frame_start = 1; scene.frame_end = 250; scene.frame_set(1)
scene.render.engine = 'BLENDER_EEVEE_NEXT'
scene.render.image_settings.compression = 90
scene.render.resolution_x = 1600
scene.render.resolution_y = 1600
scene.render.resolution_percentage = 50
scene.render.dither_intensity = 0.0
scene.render.film_transparent = True
scene.cycles.use_denoising = False
scene.cycles.samples = 10
scene.cycles.sampling_pattern = 'TABULATED_SOBOL'
scene.cycles.light_sampling_threshold = 0.0
scene.cycles.use_adaptive_sampling = False
scene.cycles.use_light_tree = False
scene.cycles.blur_glossy = 0.0
scene.cycles.volume_bounces = 1
scene.cycles.pixel_filter_type = 'GAUSSIAN'
scene.cycles.sample_clamp_indirect = 0.0
scene.view_settings.view_transform = 'Standard'
bpy.context.view_layer.update()
